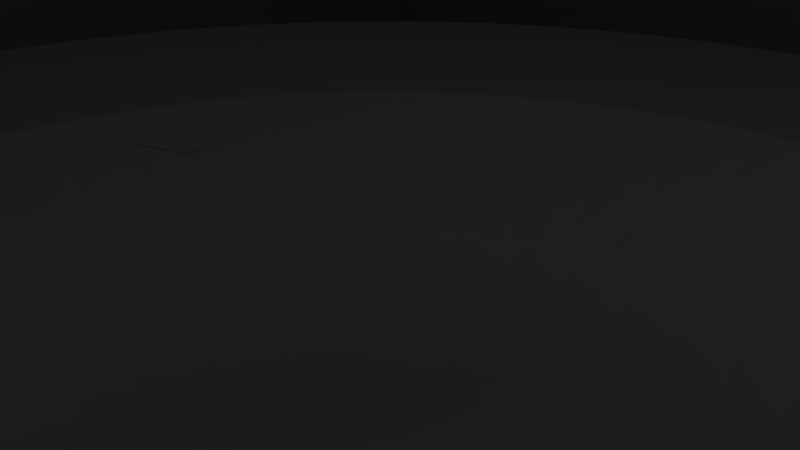 # Source: blend.blend  (saved by Blender 2.79.0; exported with 4.5.12 LTS)
import bpy
from mathutils import Matrix  # noqa: F401  (used for matrix-valued properties, if any)

bpy.ops.wm.read_factory_settings(use_empty=True)
scene = bpy.context.scene
scene.name = 'Scene'

# ---- collections
col_collection_1 = bpy.data.collections.new('Collection 1'); scene.collection.children.link(col_collection_1)

# ---- materials (node trees are filled in below, after node groups)
mat_material = bpy.data.materials.new('Material')
mat_material.alpha_threshold = 0.0
mat_material.use_transparent_shadow = False
mat_material.roughness = 0.5
mat_material.line_color = (0.0, 0.0, 0.0, 1.0)

# ---- material node trees

# ---- world
world_world = bpy.data.worlds.new('World'); scene.world = world_world
world_world.color = (0.05088, 0.05088, 0.05088)
world_world.use_sun_shadow = False
world_world.sun_shadow_jitter_overblur = 0.0
world_world.cycles.sampling_method = 'MANUAL'

# ---- cameras
cam_camera = bpy.data.cameras.new('Camera')
cam_camera.clip_end = 100.0
cam_camera.lens = 35.0
cam_camera.sensor_width = 32.0
cam_camera.sensor_height = 18.0
cam_camera.ortho_scale = 7.314
cam_camera.dof.focus_distance = 0.0
cam_camera.dof.aperture_fstop = 128.0

# ---- lights
light_lamp = bpy.data.lights.new('Lamp', 'POINT')
light_lamp.transmission_factor = 0.0
light_lamp.cutoff_distance = 30.0
light_lamp.energy = 100.0
light_lamp.shadow_buffer_clip_start = 1.001
light_lamp.shadow_soft_size = 0.1
light_lamp.shadow_maximum_resolution = 0.006
light_lamp.use_absolute_resolution = True

# ---- meshes
me_torus = bpy.data.meshes.new('Torus')
me_torus.from_pydata([(28.5, 0.0, 0.0), (27.36, 0.0, 4.245), (24.26, 0.0, 7.357), (20.01, 0.0, 8.5), (15.76, 0.0, 7.366), (12.64, 0.0, 4.255), (11.5, 0.0, 9.185e-16), (12.64, 0.0, -4.255), (15.76, 0.0, -7.366), (20.01, 0.0, -8.5), (24.26, 0.0, -7.357), (27.36, 0.0, -4.245), (28.26, 3.72, 0.0), (27.13, 3.572, 4.245), (24.05, 3.166, 7.357), (19.84, 2.612, 8.5), (15.62, 2.057, 7.366), (12.53, 1.65, 4.255), (11.4, 1.501, 9.185e-16), (12.53, 1.65, -4.255), (15.62, 2.057, -7.366), (19.84, 2.612, -8.5), (24.05, 3.166, -7.357), (27.13, 3.572, -4.245), (27.53, 7.376, 0.0), (26.43, 7.082, 4.245), (23.43, 6.278, 7.357), (19.33, 5.179, 8.5), (15.22, 4.079, 7.366), (12.21, 3.272, 4.255), (11.11, 2.976, 9.185e-16), (12.21, 3.272, -4.255), (15.22, 4.079, -7.366), (19.33, 5.179, -8.5), (23.43, 6.278, -7.357), (26.43, 7.082, -4.245), (26.33, 10.91, 0.0), (25.28, 10.47, 4.245), (22.41, 9.283, 7.357), (18.49, 7.658, 8.5), (14.56, 6.03, 7.366), (11.68, 4.838, 4.255), (10.62, 4.401, 9.185e-16), (11.68, 4.838, -4.255), (14.56, 6.03, -7.366), (18.49, 7.658, -8.5), (22.41, 9.283, -7.357), (25.28, 10.47, -4.245), (24.68, 14.25, 0.0), (23.7, 13.68, 4.245), (21.01, 12.13, 7.357), (17.33, 10.01, 8.5), (13.65, 7.879, 7.366), (10.95, 6.321, 4.255), (9.959, 5.75, 9.185e-16), (10.95, 6.321, -4.255), (13.65, 7.879, -7.366), (17.33, 10.01, -8.5), (21.01, 12.13, -7.357), (23.7, 13.68, -4.245), (22.61, 17.35, 0.0), (21.71, 16.66, 4.245), (19.25, 14.77, 7.357), (15.88, 12.18, 8.5), (12.5, 9.593, 7.366), (10.03, 7.696, 4.255), (9.124, 7.001, 9.185e-16), (10.03, 7.696, -4.255), (12.5, 9.593, -7.366), (15.88, 12.18, -8.5), (19.25, 14.77, -7.357), (21.71, 16.66, -4.245), (20.15, 20.15, 0.0), (19.35, 19.35, 4.245), (17.15, 17.15, 7.357), (14.15, 14.15, 8.5), (11.14, 11.14, 7.366), (8.939, 8.939, 4.255), (8.132, 8.132, 9.185e-16), (8.939, 8.939, -4.255), (11.14, 11.14, -7.366), (14.15, 14.15, -8.5), (17.15, 17.15, -7.357), (19.35, 19.35, -4.245), (17.35, 22.61, 0.0), (16.66, 21.71, 4.245), (14.77, 19.25, 7.357), (12.18, 15.88, 8.5), (9.593, 12.5, 7.366), (7.696, 10.03, 4.255), (7.001, 9.124, 9.185e-16), (7.696, 10.03, -4.255), (9.593, 12.5, -7.366), (12.18, 15.88, -8.5), (14.77, 19.25, -7.357), (16.66, 21.71, -4.245), (14.25, 24.68, 0.0), (13.68, 23.7, 4.245), (12.13, 21.01, 7.357), (10.01, 17.33, 8.5), (7.879, 13.65, 7.366), (6.321, 10.95, 4.255), (5.75, 9.959, 9.185e-16), (6.321, 10.95, -4.255), (7.879, 13.65, -7.366), (10.01, 17.33, -8.5), (12.13, 21.01, -7.357), (13.68, 23.7, -4.245), (10.91, 26.33, 0.0), (10.47, 25.28, 4.245), (9.283, 22.41, 7.357), (7.658, 18.49, 8.5), (6.03, 14.56, 7.366), (4.838, 11.68, 4.255), (4.401, 10.62, 9.185e-16), (4.838, 11.68, -4.255), (6.03, 14.56, -7.366), (7.658, 18.49, -8.5), (9.283, 22.41, -7.357), (10.47, 25.28, -4.245), (7.376, 27.53, 0.0), (7.082, 26.43, 4.245), (6.278, 23.43, 7.357), (5.179, 19.33, 8.5), (4.079, 15.22, 7.366), (3.272, 12.21, 4.255), (2.976, 11.11, 9.185e-16), (3.272, 12.21, -4.255), (4.079, 15.22, -7.366), (5.179, 19.33, -8.5), (6.278, 23.43, -7.357), (7.082, 26.43, -4.245), (3.72, 28.26, 0.0), (3.572, 27.13, 4.245), (3.166, 24.05, 7.357), (2.612, 19.84, 8.5), (2.057, 15.62, 7.366), (1.65, 12.53, 4.255), (1.501, 11.4, 9.185e-16), (1.65, 12.53, -4.255), (2.057, 15.62, -7.366), (2.612, 19.84, -8.5), (3.166, 24.05, -7.357), (3.572, 27.13, -4.245), (2.076e-06, 28.5, 0.0), (2e-06, 27.36, 4.245), (1.793e-06, 24.26, 7.357), (1.51e-06, 20.01, 8.5), (1.227e-06, 15.76, 7.366), (1.02e-06, 12.64, 4.255), (9.437e-07, 11.5, 9.185e-16), (1.02e-06, 12.64, -4.255), (1.227e-06, 15.76, -7.366), (1.51e-06, 20.01, -8.5), (1.793e-06, 24.26, -7.357), (2e-06, 27.36, -4.245), (-3.72, 28.26, 0.0), (-3.572, 27.13, 4.245), (-3.166, 24.05, 7.357), (-2.612, 19.84, 8.5), (-2.057, 15.62, 7.366), (-1.65, 12.53, 4.255), (-1.501, 11.4, 9.185e-16), (-1.65, 12.53, -4.255), (-2.057, 15.62, -7.366), (-2.612, 19.84, -8.5), (-3.166, 24.05, -7.357), (-3.572, 27.13, -4.245), (-7.376, 27.53, 0.0), (-7.082, 26.43, 4.245), (-6.278, 23.43, 7.357), (-5.179, 19.33, 8.5), (-4.079, 15.22, 7.366), (-3.272, 12.21, 4.255), (-2.976, 11.11, 9.185e-16), (-3.272, 12.21, -4.255), (-4.079, 15.22, -7.366), (-5.179, 19.33, -8.5), (-6.278, 23.43, -7.357), (-7.082, 26.43, -4.245), (-10.91, 26.33, 0.0), (-10.47, 25.28, 4.245), (-9.283, 22.41, 7.357), (-7.658, 18.49, 8.5), (-6.03, 14.56, 7.366), (-4.838, 11.68, 4.255), (-4.401, 10.62, 9.185e-16), (-4.838, 11.68, -4.255), (-6.03, 14.56, -7.366), (-7.658, 18.49, -8.5), (-9.283, 22.41, -7.357), (-10.47, 25.28, -4.245), (-14.25, 24.68, 0.0), (-13.68, 23.7, 4.245), (-12.13, 21.01, 7.357), (-10.01, 17.33, 8.5), (-7.879, 13.65, 7.366), (-6.321, 10.95, 4.255), (-5.75, 9.959, 9.185e-16), (-6.321, 10.95, -4.255), (-7.879, 13.65, -7.366), (-10.01, 17.33, -8.5), (-12.13, 21.01, -7.357), (-13.68, 23.7, -4.245), (-17.35, 22.61, 0.0), (-16.66, 21.71, 4.245), (-14.77, 19.25, 7.357), (-12.18, 15.88, 8.5), (-9.593, 12.5, 7.366), (-7.696, 10.03, 4.255), (-7.001, 9.124, 9.185e-16), (-7.696, 10.03, -4.255), (-9.593, 12.5, -7.366), (-12.18, 15.88, -8.5), (-14.77, 19.25, -7.357), (-16.66, 21.71, -4.245), (-20.15, 20.15, 0.0), (-19.35, 19.35, 4.245), (-17.15, 17.15, 7.357), (-14.15, 14.15, 8.5), (-11.14, 11.14, 7.366), (-8.939, 8.939, 4.255), (-8.132, 8.132, 9.185e-16), (-8.939, 8.939, -4.255), (-11.14, 11.14, -7.366), (-14.15, 14.15, -8.5), (-17.15, 17.15, -7.357), (-19.35, 19.35, -4.245), (-22.61, 17.35, 0.0), (-21.71, 16.66, 4.245), (-19.25, 14.77, 7.357), (-15.88, 12.18, 8.5), (-12.5, 9.593, 7.366), (-10.03, 7.696, 4.255), (-9.124, 7.001, 9.185e-16), (-10.03, 7.696, -4.255), (-12.5, 9.593, -7.366), (-15.88, 12.18, -8.5), (-19.25, 14.77, -7.357), (-21.71, 16.66, -4.245), (-24.68, 14.25, 0.0), (-23.7, 13.68, 4.245), (-21.01, 12.13, 7.357), (-17.33, 10.01, 8.5), (-13.65, 7.879, 7.366), (-10.95, 6.321, 4.255), (-9.959, 5.75, 9.185e-16), (-10.95, 6.321, -4.255), (-13.65, 7.879, -7.366), (-17.33, 10.01, -8.5), (-21.01, 12.13, -7.357), (-23.7, 13.68, -4.245), (-26.33, 10.91, 0.0), (-25.28, 10.47, 4.245), (-22.41, 9.283, 7.357), (-18.49, 7.658, 8.5), (-14.56, 6.03, 7.366), (-11.68, 4.838, 4.255), (-10.62, 4.401, 9.185e-16), (-11.68, 4.838, -4.255), (-14.56, 6.03, -7.366), (-18.49, 7.658, -8.5), (-22.41, 9.283, -7.357), (-25.28, 10.47, -4.245), (-27.53, 7.376, 0.0), (-26.43, 7.082, 4.245), (-23.43, 6.278, 7.357), (-19.33, 5.179, 8.5), (-15.22, 4.079, 7.366), (-12.21, 3.272, 4.255), (-11.11, 2.976, 9.185e-16), (-12.21, 3.272, -4.255), (-15.22, 4.079, -7.366), (-19.33, 5.179, -8.5), (-23.43, 6.278, -7.357), (-26.43, 7.082, -4.245), (-28.26, 3.72, 0.0), (-27.13, 3.572, 4.245), (-24.05, 3.166, 7.357), (-19.84, 2.612, 8.5), (-15.62, 2.057, 7.366), (-12.53, 1.65, 4.255), (-11.4, 1.501, 9.185e-16), (-12.53, 1.65, -4.255), (-15.62, 2.057, -7.366), (-19.84, 2.612, -8.5), (-24.05, 3.166, -7.357), (-27.13, 3.572, -4.245), (-28.5, 2.404e-06, 0.0), (-27.36, 2.316e-06, 4.245), (-24.26, 2.076e-06, 7.357), (-20.01, 1.748e-06, 8.5), (-15.76, 1.421e-06, 7.366), (-12.64, 1.181e-06, 4.255), (-11.5, 1.093e-06, 9.185e-16), (-12.64, 1.181e-06, -4.255), (-15.76, 1.421e-06, -7.366), (-20.01, 1.748e-06, -8.5), (-24.26, 2.076e-06, -7.357), (-27.36, 2.316e-06, -4.245), (-28.26, -3.72, 0.0), (-27.13, -3.572, 4.245), (-24.05, -3.166, 7.357), (-19.84, -2.612, 8.5), (-15.62, -2.057, 7.366), (-12.53, -1.65, 4.255), (-11.4, -1.501, 9.185e-16), (-12.53, -1.65, -4.255), (-15.62, -2.057, -7.366), (-19.84, -2.612, -8.5), (-24.05, -3.166, -7.357), (-27.13, -3.572, -4.245), (-27.53, -7.376, 0.0), (-26.43, -7.082, 4.245), (-23.43, -6.278, 7.357), (-19.33, -5.179, 8.5), (-15.22, -4.079, 7.366), (-12.21, -3.272, 4.255), (-11.11, -2.976, 9.185e-16), (-12.21, -3.272, -4.255), (-15.22, -4.079, -7.366), (-19.33, -5.179, -8.5), (-23.43, -6.278, -7.357), (-26.43, -7.082, -4.245), (-26.33, -10.91, 0.0), (-25.28, -10.47, 4.245), (-22.41, -9.283, 7.357), (-18.49, -7.658, 8.5), (-14.56, -6.03, 7.366), (-11.68, -4.838, 4.255), (-10.62, -4.401, 9.185e-16), (-11.68, -4.838, -4.255), (-14.56, -6.03, -7.366), (-18.49, -7.658, -8.5), (-22.41, -9.283, -7.357), (-25.28, -10.47, -4.245), (-24.68, -14.25, 0.0), (-23.7, -13.68, 4.245), (-21.01, -12.13, 7.357), (-17.33, -10.01, 8.5), (-13.65, -7.879, 7.366), (-10.95, -6.321, 4.255), (-9.959, -5.75, 9.185e-16), (-10.95, -6.321, -4.255), (-13.65, -7.879, -7.366), (-17.33, -10.01, -8.5), (-21.01, -12.13, -7.357), (-23.7, -13.68, -4.245), (-22.61, -17.35, 0.0), (-21.71, -16.66, 4.245), (-19.25, -14.77, 7.357), (-15.88, -12.18, 8.5), (-12.5, -9.593, 7.366), (-10.03, -7.696, 4.255), (-9.124, -7.001, 9.185e-16), (-10.03, -7.696, -4.255), (-12.5, -9.593, -7.366), (-15.88, -12.18, -8.5), (-19.25, -14.77, -7.357), (-21.71, -16.66, -4.245), (-20.15, -20.15, 0.0), (-19.35, -19.35, 4.245), (-17.15, -17.15, 7.357), (-14.15, -14.15, 8.5), (-11.14, -11.14, 7.366), (-8.939, -8.939, 4.255), (-8.132, -8.132, 9.185e-16), (-8.939, -8.939, -4.255), (-11.14, -11.14, -7.366), (-14.15, -14.15, -8.5), (-17.15, -17.15, -7.357), (-19.35, -19.35, -4.245), (-17.35, -22.61, 0.0), (-16.66, -21.71, 4.245), (-14.77, -19.25, 7.357), (-12.18, -15.88, 8.5), (-9.593, -12.5, 7.366), (-7.696, -10.03, 4.255), (-7.001, -9.124, 9.185e-16), (-7.696, -10.03, -4.255), (-9.593, -12.5, -7.366), (-12.18, -15.88, -8.5), (-14.77, -19.25, -7.357), (-16.66, -21.71, -4.245), (-14.25, -24.68, 0.0), (-13.68, -23.7, 4.245), (-12.13, -21.01, 7.357), (-10.01, -17.33, 8.5), (-7.879, -13.65, 7.366), (-6.321, -10.95, 4.255), (-5.75, -9.959, 9.185e-16), (-6.321, -10.95, -4.255), (-7.879, -13.65, -7.366), (-10.01, -17.33, -8.5), (-12.13, -21.01, -7.357), (-13.68, -23.7, -4.245), (-10.91, -26.33, 0.0), (-10.47, -25.28, 4.245), (-9.283, -22.41, 7.357), (-7.658, -18.49, 8.5), (-6.03, -14.56, 7.366), (-4.838, -11.68, 4.255), (-4.401, -10.62, 9.185e-16), (-4.838, -11.68, -4.255), (-6.03, -14.56, -7.366), (-7.658, -18.49, -8.5), (-9.283, -22.41, -7.357), (-10.47, -25.28, -4.245), (-7.376, -27.53, 0.0), (-7.082, -26.43, 4.245), (-6.278, -23.43, 7.357), (-5.179, -19.33, 8.5), (-4.079, -15.22, 7.366), (-3.272, -12.21, 4.255), (-2.976, -11.11, 9.185e-16), (-3.272, -12.21, -4.255), (-4.079, -15.22, -7.366), (-5.179, -19.33, -8.5), (-6.278, -23.43, -7.357), (-7.082, -26.43, -4.245), (-3.72, -28.26, 0.0), (-3.572, -27.13, 4.245), (-3.166, -24.05, 7.357), (-2.612, -19.84, 8.5), (-2.057, -15.62, 7.366), (-1.65, -12.53, 4.255), (-1.501, -11.4, 9.185e-16), (-1.65, -12.53, -4.255), (-2.057, -15.62, -7.366), (-2.612, -19.84, -8.5), (-3.166, -24.05, -7.357), (-3.572, -27.13, -4.245), (2.076e-06, -28.5, 0.0), (2e-06, -27.36, 4.245), (1.793e-06, -24.26, 7.357), (1.51e-06, -20.01, 8.5), (1.227e-06, -15.76, 7.366), (1.02e-06, -12.64, 4.255), (9.437e-07, -11.5, 9.185e-16), (1.02e-06, -12.64, -4.255), (1.227e-06, -15.76, -7.366), (1.51e-06, -20.01, -8.5), (1.793e-06, -24.26, -7.357), (2e-06, -27.36, -4.245), (3.72, -28.26, 0.0), (3.572, -27.13, 4.245), (3.166, -24.05, 7.357), (2.612, -19.84, 8.5), (2.057, -15.62, 7.366), (1.65, -12.53, 4.255), (1.501, -11.4, 9.185e-16), (1.65, -12.53, -4.255), (2.057, -15.62, -7.366), (2.612, -19.84, -8.5), (3.166, -24.05, -7.357), (3.572, -27.13, -4.245), (7.376, -27.53, 0.0), (7.082, -26.43, 4.245), (6.278, -23.43, 7.357), (5.179, -19.33, 8.5), (4.079, -15.22, 7.366), (3.272, -12.21, 4.255), (2.976, -11.11, 9.185e-16), (3.272, -12.21, -4.255), (4.079, -15.22, -7.366), (5.179, -19.33, -8.5), (6.278, -23.43, -7.357), (7.082, -26.43, -4.245), (10.91, -26.33, 0.0), (10.47, -25.28, 4.245), (9.283, -22.41, 7.357), (7.658, -18.49, 8.5), (6.03, -14.56, 7.366), (4.838, -11.68, 4.255), (4.401, -10.62, 9.185e-16), (4.838, -11.68, -4.255), (6.03, -14.56, -7.366), (7.658, -18.49, -8.5), (9.283, -22.41, -7.357), (10.47, -25.28, -4.245), (14.25, -24.68, 0.0), (13.68, -23.7, 4.245), (12.13, -21.01, 7.357), (10.01, -17.33, 8.5), (7.879, -13.65, 7.366), (6.321, -10.95, 4.255), (5.75, -9.959, 9.185e-16), (6.321, -10.95, -4.255), (7.879, -13.65, -7.366), (10.01, -17.33, -8.5), (12.13, -21.01, -7.357), (13.68, -23.7, -4.245), (17.35, -22.61, 0.0), (16.66, -21.71, 4.245), (14.77, -19.25, 7.357), (12.18, -15.88, 8.5), (9.593, -12.5, 7.366), (7.696, -10.03, 4.255), (7.001, -9.124, 9.185e-16), (7.696, -10.03, -4.255), (9.593, -12.5, -7.366), (12.18, -15.88, -8.5), (14.77, -19.25, -7.357), (16.66, -21.71, -4.245), (20.15, -20.15, 0.0), (19.35, -19.35, 4.245), (17.15, -17.15, 7.357), (14.15, -14.15, 8.5), (11.14, -11.14, 7.366), (8.939, -8.939, 4.255), (8.132, -8.132, 9.185e-16), (8.939, -8.939, -4.255), (11.14, -11.14, -7.366), (14.15, -14.15, -8.5), (17.15, -17.15, -7.357), (19.35, -19.35, -4.245), (22.61, -17.35, 0.0), (21.71, -16.66, 4.245), (19.25, -14.77, 7.357), (15.88, -12.18, 8.5), (12.5, -9.593, 7.366), (10.03, -7.696, 4.255), (9.124, -7.001, 9.185e-16), (10.03, -7.696, -4.255), (12.5, -9.593, -7.366), (15.88, -12.18, -8.5), (19.25, -14.77, -7.357), (21.71, -16.66, -4.245), (24.68, -14.25, 0.0), (23.7, -13.68, 4.245), (21.01, -12.13, 7.357), (17.33, -10.01, 8.5), (13.65, -7.879, 7.366), (10.95, -6.321, 4.255), (9.959, -5.75, 9.185e-16), (10.95, -6.321, -4.255), (13.65, -7.879, -7.366), (17.33, -10.01, -8.5), (21.01, -12.13, -7.357), (23.7, -13.68, -4.245), (26.33, -10.91, 0.0), (25.28, -10.47, 4.245), (22.41, -9.283, 7.357), (18.49, -7.658, 8.5), (14.56, -6.03, 7.366), (11.68, -4.838, 4.255), (10.62, -4.401, 9.185e-16), (11.68, -4.838, -4.255), (14.56, -6.03, -7.366), (18.49, -7.658, -8.5), (22.41, -9.283, -7.357), (25.28, -10.47, -4.245), (27.53, -7.376, 0.0), (26.43, -7.082, 4.245), (23.43, -6.278, 7.357), (19.33, -5.179, 8.5), (15.22, -4.079, 7.366), (12.21, -3.272, 4.255), (11.11, -2.976, 9.185e-16), (12.21, -3.272, -4.255), (15.22, -4.079, -7.366), (19.33, -5.179, -8.5), (23.43, -6.278, -7.357), (26.43, -7.082, -4.245), (28.26, -3.72, 0.0), (27.13, -3.572, 4.245), (24.05, -3.166, 7.357), (19.84, -2.612, 8.5), (15.62, -2.057, 7.366), (12.53, -1.65, 4.255), (11.4, -1.501, 9.185e-16), (12.53, -1.65, -4.255), (15.62, -2.057, -7.366), (19.84, -2.612, -8.5), (24.05, -3.166, -7.357), (27.13, -3.572, -4.245)], [], [(0, 12, 13, 1), (1, 13, 14, 2), (2, 14, 15, 3), (3, 15, 16, 4), (4, 16, 17, 5), (5, 17, 18, 6), (6, 18, 19, 7), (7, 19, 20, 8), (8, 20, 21, 9), (9, 21, 22, 10), (10, 22, 23, 11), (11, 23, 12, 0), (12, 24, 25, 13), (13, 25, 26, 14), (14, 26, 27, 15), (15, 27, 28, 16), (16, 28, 29, 17), (17, 29, 30, 18), (18, 30, 31, 19), (19, 31, 32, 20), (20, 32, 33, 21), (21, 33, 34, 22), (22, 34, 35, 23), (23, 35, 24, 12), (24, 36, 37, 25), (25, 37, 38, 26), (26, 38, 39, 27), (27, 39, 40, 28), (28, 40, 41, 29), (29, 41, 42, 30), (30, 42, 43, 31), (31, 43, 44, 32), (32, 44, 45, 33), (33, 45, 46, 34), (34, 46, 47, 35), (35, 47, 36, 24), (36, 48, 49, 37), (37, 49, 50, 38), (38, 50, 51, 39), (39, 51, 52, 40), (40, 52, 53, 41), (41, 53, 54, 42), (42, 54, 55, 43), (43, 55, 56, 44), (44, 56, 57, 45), (45, 57, 58, 46), (46, 58, 59, 47), (47, 59, 48, 36), (48, 60, 61, 49), (49, 61, 62, 50), (50, 62, 63, 51), (51, 63, 64, 52), (52, 64, 65, 53), (53, 65, 66, 54), (54, 66, 67, 55), (55, 67, 68, 56), (56, 68, 69, 57), (57, 69, 70, 58), (58, 70, 71, 59), (59, 71, 60, 48), (60, 72, 73, 61), (61, 73, 74, 62), (62, 74, 75, 63), (63, 75, 76, 64), (64, 76, 77, 65), (65, 77, 78, 66), (66, 78, 79, 67), (67, 79, 80, 68), (68, 80, 81, 69), (69, 81, 82, 70), (70, 82, 83, 71), (71, 83, 72, 60), (72, 84, 85, 73), (73, 85, 86, 74), (74, 86, 87, 75), (75, 87, 88, 76), (76, 88, 89, 77), (77, 89, 90, 78), (78, 90, 91, 79), (79, 91, 92, 80), (80, 92, 93, 81), (81, 93, 94, 82), (82, 94, 95, 83), (83, 95, 84, 72), (84, 96, 97, 85), (85, 97, 98, 86), (86, 98, 99, 87), (87, 99, 100, 88), (88, 100, 101, 89), (89, 101, 102, 90), (90, 102, 103, 91), (91, 103, 104, 92), (92, 104, 105, 93), (93, 105, 106, 94), (94, 106, 107, 95), (95, 107, 96, 84), (96, 108, 109, 97), (97, 109, 110, 98), (98, 110, 111, 99), (99, 111, 112, 100), (100, 112, 113, 101), (101, 113, 114, 102), (102, 114, 115, 103), (103, 115, 116, 104), (104, 116, 117, 105), (105, 117, 118, 106), (106, 118, 119, 107), (107, 119, 108, 96), (108, 120, 121, 109), (109, 121, 122, 110), (110, 122, 123, 111), (111, 123, 124, 112), (112, 124, 125, 113), (113, 125, 126, 114), (114, 126, 127, 115), (115, 127, 128, 116), (116, 128, 129, 117), (117, 129, 130, 118), (118, 130, 131, 119), (119, 131, 120, 108), (120, 132, 133, 121), (121, 133, 134, 122), (122, 134, 135, 123), (123, 135, 136, 124), (124, 136, 137, 125), (125, 137, 138, 126), (126, 138, 139, 127), (127, 139, 140, 128), (128, 140, 141, 129), (129, 141, 142, 130), (130, 142, 143, 131), (131, 143, 132, 120), (132, 144, 145, 133), (133, 145, 146, 134), (134, 146, 147, 135), (135, 147, 148, 136), (136, 148, 149, 137), (137, 149, 150, 138), (138, 150, 151, 139), (139, 151, 152, 140), (140, 152, 153, 141), (141, 153, 154, 142), (142, 154, 155, 143), (143, 155, 144, 132), (144, 156, 157, 145), (145, 157, 158, 146), (146, 158, 159, 147), (147, 159, 160, 148), (148, 160, 161, 149), (149, 161, 162, 150), (150, 162, 163, 151), (151, 163, 164, 152), (152, 164, 165, 153), (153, 165, 166, 154), (154, 166, 167, 155), (155, 167, 156, 144), (156, 168, 169, 157), (157, 169, 170, 158), (158, 170, 171, 159), (159, 171, 172, 160), (160, 172, 173, 161), (161, 173, 174, 162), (162, 174, 175, 163), (163, 175, 176, 164), (164, 176, 177, 165), (165, 177, 178, 166), (166, 178, 179, 167), (167, 179, 168, 156), (168, 180, 181, 169), (169, 181, 182, 170), (170, 182, 183, 171), (171, 183, 184, 172), (172, 184, 185, 173), (173, 185, 186, 174), (174, 186, 187, 175), (175, 187, 188, 176), (176, 188, 189, 177), (177, 189, 190, 178), (178, 190, 191, 179), (179, 191, 180, 168), (180, 192, 193, 181), (181, 193, 194, 182), (182, 194, 195, 183), (183, 195, 196, 184), (184, 196, 197, 185), (185, 197, 198, 186), (186, 198, 199, 187), (187, 199, 200, 188), (188, 200, 201, 189), (189, 201, 202, 190), (190, 202, 203, 191), (191, 203, 192, 180), (192, 204, 205, 193), (193, 205, 206, 194), (194, 206, 207, 195), (195, 207, 208, 196), (196, 208, 209, 197), (197, 209, 210, 198), (198, 210, 211, 199), (199, 211, 212, 200), (200, 212, 213, 201), (201, 213, 214, 202), (202, 214, 215, 203), (203, 215, 204, 192), (204, 216, 217, 205), (205, 217, 218, 206), (206, 218, 219, 207), (207, 219, 220, 208), (208, 220, 221, 209), (209, 221, 222, 210), (210, 222, 223, 211), (211, 223, 224, 212), (212, 224, 225, 213), (213, 225, 226, 214), (214, 226, 227, 215), (215, 227, 216, 204), (216, 228, 229, 217), (217, 229, 230, 218), (218, 230, 231, 219), (219, 231, 232, 220), (220, 232, 233, 221), (221, 233, 234, 222), (222, 234, 235, 223), (223, 235, 236, 224), (224, 236, 237, 225), (225, 237, 238, 226), (226, 238, 239, 227), (227, 239, 228, 216), (228, 240, 241, 229), (229, 241, 242, 230), (230, 242, 243, 231), (231, 243, 244, 232), (232, 244, 245, 233), (233, 245, 246, 234), (234, 246, 247, 235), (235, 247, 248, 236), (236, 248, 249, 237), (237, 249, 250, 238), (238, 250, 251, 239), (239, 251, 240, 228), (240, 252, 253, 241), (241, 253, 254, 242), (242, 254, 255, 243), (243, 255, 256, 244), (244, 256, 257, 245), (245, 257, 258, 246), (246, 258, 259, 247), (247, 259, 260, 248), (248, 260, 261, 249), (249, 261, 262, 250), (250, 262, 263, 251), (251, 263, 252, 240), (252, 264, 265, 253), (253, 265, 266, 254), (254, 266, 267, 255), (255, 267, 268, 256), (256, 268, 269, 257), (257, 269, 270, 258), (258, 270, 271, 259), (259, 271, 272, 260), (260, 272, 273, 261), (261, 273, 274, 262), (262, 274, 275, 263), (263, 275, 264, 252), (264, 276, 277, 265), (265, 277, 278, 266), (266, 278, 279, 267), (267, 279, 280, 268), (268, 280, 281, 269), (269, 281, 282, 270), (270, 282, 283, 271), (271, 283, 284, 272), (272, 284, 285, 273), (273, 285, 286, 274), (274, 286, 287, 275), (275, 287, 276, 264), (276, 288, 289, 277), (277, 289, 290, 278), (278, 290, 291, 279), (279, 291, 292, 280), (280, 292, 293, 281), (281, 293, 294, 282), (282, 294, 295, 283), (283, 295, 296, 284), (284, 296, 297, 285), (285, 297, 298, 286), (286, 298, 299, 287), (287, 299, 288, 276), (288, 300, 301, 289), (289, 301, 302, 290), (290, 302, 303, 291), (291, 303, 304, 292), (292, 304, 305, 293), (293, 305, 306, 294), (294, 306, 307, 295), (295, 307, 308, 296), (296, 308, 309, 297), (297, 309, 310, 298), (298, 310, 311, 299), (299, 311, 300, 288), (300, 312, 313, 301), (301, 313, 314, 302), (302, 314, 315, 303), (303, 315, 316, 304), (304, 316, 317, 305), (305, 317, 318, 306), (306, 318, 319, 307), (307, 319, 320, 308), (308, 320, 321, 309), (309, 321, 322, 310), (310, 322, 323, 311), (311, 323, 312, 300), (312, 324, 325, 313), (313, 325, 326, 314), (314, 326, 327, 315), (315, 327, 328, 316), (316, 328, 329, 317), (317, 329, 330, 318), (318, 330, 331, 319), (319, 331, 332, 320), (320, 332, 333, 321), (321, 333, 334, 322), (322, 334, 335, 323), (323, 335, 324, 312), (324, 336, 337, 325), (325, 337, 338, 326), (326, 338, 339, 327), (327, 339, 340, 328), (328, 340, 341, 329), (329, 341, 342, 330), (330, 342, 343, 331), (331, 343, 344, 332), (332, 344, 345, 333), (333, 345, 346, 334), (334, 346, 347, 335), (335, 347, 336, 324), (336, 348, 349, 337), (337, 349, 350, 338), (338, 350, 351, 339), (339, 351, 352, 340), (340, 352, 353, 341), (341, 353, 354, 342), (342, 354, 355, 343), (343, 355, 356, 344), (344, 356, 357, 345), (345, 357, 358, 346), (346, 358, 359, 347), (347, 359, 348, 336), (348, 360, 361, 349), (349, 361, 362, 350), (350, 362, 363, 351), (351, 363, 364, 352), (352, 364, 365, 353), (353, 365, 366, 354), (354, 366, 367, 355), (355, 367, 368, 356), (356, 368, 369, 357), (357, 369, 370, 358), (358, 370, 371, 359), (359, 371, 360, 348), (360, 372, 373, 361), (361, 373, 374, 362), (362, 374, 375, 363), (363, 375, 376, 364), (364, 376, 377, 365), (365, 377, 378, 366), (366, 378, 379, 367), (367, 379, 380, 368), (368, 380, 381, 369), (369, 381, 382, 370), (370, 382, 383, 371), (371, 383, 372, 360), (372, 384, 385, 373), (373, 385, 386, 374), (374, 386, 387, 375), (375, 387, 388, 376), (376, 388, 389, 377), (377, 389, 390, 378), (378, 390, 391, 379), (379, 391, 392, 380), (380, 392, 393, 381), (381, 393, 394, 382), (382, 394, 395, 383), (383, 395, 384, 372), (384, 396, 397, 385), (385, 397, 398, 386), (386, 398, 399, 387), (387, 399, 400, 388), (388, 400, 401, 389), (389, 401, 402, 390), (390, 402, 403, 391), (391, 403, 404, 392), (392, 404, 405, 393), (393, 405, 406, 394), (394, 406, 407, 395), (395, 407, 396, 384), (396, 408, 409, 397), (397, 409, 410, 398), (398, 410, 411, 399), (399, 411, 412, 400), (400, 412, 413, 401), (401, 413, 414, 402), (402, 414, 415, 403), (403, 415, 416, 404), (404, 416, 417, 405), (405, 417, 418, 406), (406, 418, 419, 407), (407, 419, 408, 396), (408, 420, 421, 409), (409, 421, 422, 410), (410, 422, 423, 411), (411, 423, 424, 412), (412, 424, 425, 413), (413, 425, 426, 414), (414, 426, 427, 415), (415, 427, 428, 416), (416, 428, 429, 417), (417, 429, 430, 418), (418, 430, 431, 419), (419, 431, 420, 408), (420, 432, 433, 421), (421, 433, 434, 422), (422, 434, 435, 423), (423, 435, 436, 424), (424, 436, 437, 425), (425, 437, 438, 426), (426, 438, 439, 427), (427, 439, 440, 428), (428, 440, 441, 429), (429, 441, 442, 430), (430, 442, 443, 431), (431, 443, 432, 420), (432, 444, 445, 433), (433, 445, 446, 434), (434, 446, 447, 435), (435, 447, 448, 436), (436, 448, 449, 437), (437, 449, 450, 438), (438, 450, 451, 439), (439, 451, 452, 440), (440, 452, 453, 441), (441, 453, 454, 442), (442, 454, 455, 443), (443, 455, 444, 432), (444, 456, 457, 445), (445, 457, 458, 446), (446, 458, 459, 447), (447, 459, 460, 448), (448, 460, 461, 449), (449, 461, 462, 450), (450, 462, 463, 451), (451, 463, 464, 452), (452, 464, 465, 453), (453, 465, 466, 454), (454, 466, 467, 455), (455, 467, 456, 444), (456, 468, 469, 457), (457, 469, 470, 458), (458, 470, 471, 459), (459, 471, 472, 460), (460, 472, 473, 461), (461, 473, 474, 462), (462, 474, 475, 463), (463, 475, 476, 464), (464, 476, 477, 465), (465, 477, 478, 466), (466, 478, 479, 467), (467, 479, 468, 456), (468, 480, 481, 469), (469, 481, 482, 470), (470, 482, 483, 471), (471, 483, 484, 472), (472, 484, 485, 473), (473, 485, 486, 474), (474, 486, 487, 475), (475, 487, 488, 476), (476, 488, 489, 477), (477, 489, 490, 478), (478, 490, 491, 479), (479, 491, 480, 468), (480, 492, 493, 481), (481, 493, 494, 482), (482, 494, 495, 483), (483, 495, 496, 484), (484, 496, 497, 485), (485, 497, 498, 486), (486, 498, 499, 487), (487, 499, 500, 488), (488, 500, 501, 489), (489, 501, 502, 490), (490, 502, 503, 491), (491, 503, 492, 480), (492, 504, 505, 493), (493, 505, 506, 494), (494, 506, 507, 495), (495, 507, 508, 496), (496, 508, 509, 497), (497, 509, 510, 498), (498, 510, 511, 499), (499, 511, 512, 500), (500, 512, 513, 501), (501, 513, 514, 502), (502, 514, 515, 503), (503, 515, 504, 492), (504, 516, 517, 505), (505, 517, 518, 506), (506, 518, 519, 507), (507, 519, 520, 508), (508, 520, 521, 509), (509, 521, 522, 510), (510, 522, 523, 511), (511, 523, 524, 512), (512, 524, 525, 513), (513, 525, 526, 514), (514, 526, 527, 515), (515, 527, 516, 504), (516, 528, 529, 517), (517, 529, 530, 518), (518, 530, 531, 519), (519, 531, 532, 520), (520, 532, 533, 521), (521, 533, 534, 522), (522, 534, 535, 523), (523, 535, 536, 524), (524, 536, 537, 525), (525, 537, 538, 526), (526, 538, 539, 527), (527, 539, 528, 516), (528, 540, 541, 529), (529, 541, 542, 530), (530, 542, 543, 531), (531, 543, 544, 532), (532, 544, 545, 533), (533, 545, 546, 534), (534, 546, 547, 535), (535, 547, 548, 536), (536, 548, 549, 537), (537, 549, 550, 538), (538, 550, 551, 539), (539, 551, 540, 528), (540, 552, 553, 541), (541, 553, 554, 542), (542, 554, 555, 543), (543, 555, 556, 544), (544, 556, 557, 545), (545, 557, 558, 546), (546, 558, 559, 547), (547, 559, 560, 548), (548, 560, 561, 549), (549, 561, 562, 550), (550, 562, 563, 551), (551, 563, 552, 540), (552, 564, 565, 553), (553, 565, 566, 554), (554, 566, 567, 555), (555, 567, 568, 556), (556, 568, 569, 557), (557, 569, 570, 558), (558, 570, 571, 559), (559, 571, 572, 560), (560, 572, 573, 561), (561, 573, 574, 562), (562, 574, 575, 563), (563, 575, 564, 552), (564, 0, 1, 565), (565, 1, 2, 566), (566, 2, 3, 567), (567, 3, 4, 568), (568, 4, 5, 569), (569, 5, 6, 570), (570, 6, 7, 571), (571, 7, 8, 572), (572, 8, 9, 573), (573, 9, 10, 574), (574, 10, 11, 575), (575, 11, 0, 564)])
me_torus.use_remesh_preserve_volume = False
me_torus.use_remesh_preserve_attributes = False
me_torus.use_mirror_vertex_groups = False
me_torus.update()
me_cylinder = bpy.data.meshes.new('Cylinder')
me_cylinder.from_pydata([(0.0, 11.0, -35.0), (0.0, 11.0, 35.0), (2.146, 10.79, -35.0), (2.146, 10.79, 35.0), (4.21, 10.16, -35.0), (4.21, 10.16, 35.0), (6.111, 9.146, -35.0), (6.111, 9.146, 35.0), (7.778, 7.778, -35.0), (7.778, 7.778, 35.0), (9.146, 6.111, -35.0), (9.146, 6.111, 35.0), (10.16, 4.21, -35.0), (10.16, 4.21, 35.0), (10.79, 2.146, -35.0), (10.79, 2.146, 35.0), (11.0, 8.305e-07, -35.0), (11.0, 8.305e-07, 35.0), (10.79, -2.146, -35.0), (10.79, -2.146, 35.0), (10.16, -4.21, -35.0), (10.16, -4.21, 35.0), (9.146, -6.111, -35.0), (9.146, -6.111, 35.0), (7.778, -7.778, -35.0), (7.778, -7.778, 35.0), (6.111, -9.146, -35.0), (6.111, -9.146, 35.0), (4.21, -10.16, -35.0), (4.21, -10.16, 35.0), (2.146, -10.79, -35.0), (2.146, -10.79, 35.0), (-3.584e-06, -11.0, -35.0), (-3.584e-06, -11.0, 35.0), (-2.146, -10.79, -35.0), (-2.146, -10.79, 35.0), (-4.21, -10.16, -35.0), (-4.21, -10.16, 35.0), (-6.111, -9.146, -35.0), (-6.111, -9.146, 35.0), (-7.778, -7.778, -35.0), (-7.778, -7.778, 35.0), (-9.146, -6.111, -35.0), (-9.146, -6.111, 35.0), (-10.16, -4.21, -35.0), (-10.16, -4.21, 35.0), (-10.79, -2.146, -35.0), (-10.79, -2.146, 35.0), (-11.0, 1.062e-05, -35.0), (-11.0, 1.062e-05, 35.0), (-10.79, 2.146, -35.0), (-10.79, 2.146, 35.0), (-10.16, 4.21, -35.0), (-10.16, 4.21, 35.0), (-9.146, 6.111, -35.0), (-9.146, 6.111, 35.0), (-7.778, 7.778, -35.0), (-7.778, 7.778, 35.0), (-6.111, 9.146, -35.0), (-6.111, 9.146, 35.0), (-4.21, 10.16, -35.0), (-4.21, 10.16, 35.0), (-2.146, 10.79, -35.0), (-2.146, 10.79, 35.0)], [], [(0, 1, 3, 2), (2, 3, 5, 4), (4, 5, 7, 6), (6, 7, 9, 8), (8, 9, 11, 10), (10, 11, 13, 12), (12, 13, 15, 14), (14, 15, 17, 16), (16, 17, 19, 18), (18, 19, 21, 20), (20, 21, 23, 22), (22, 23, 25, 24), (24, 25, 27, 26), (26, 27, 29, 28), (28, 29, 31, 30), (30, 31, 33, 32), (32, 33, 35, 34), (34, 35, 37, 36), (36, 37, 39, 38), (38, 39, 41, 40), (40, 41, 43, 42), (42, 43, 45, 44), (44, 45, 47, 46), (46, 47, 49, 48), (48, 49, 51, 50), (50, 51, 53, 52), (52, 53, 55, 54), (54, 55, 57, 56), (56, 57, 59, 58), (58, 59, 61, 60), (3, 1, 63, 61, 59, 57, 55, 53, 51, 49, 47, 45, 43, 41, 39, 37, 35, 33, 31, 29, 27, 25, 23, 21, 19, 17, 15, 13, 11, 9, 7, 5), (60, 61, 63, 62), (62, 63, 1, 0), (0, 2, 4, 6, 8, 10, 12, 14, 16, 18, 20, 22, 24, 26, 28, 30, 32, 34, 36, 38, 40, 42, 44, 46, 48, 50, 52, 54, 56, 58, 60, 62)])
me_cylinder.use_remesh_preserve_volume = False
me_cylinder.use_remesh_preserve_attributes = False
me_cylinder.use_mirror_vertex_groups = False
me_cylinder.update()
me_cube_001 = bpy.data.meshes.new('Cube.001')
me_cube_001.from_pydata([(0.8462, 0.0, 1.023), (0.8152, 0.0, 1.398), (0.7308, 0.0, 1.673), (0.6154, 0.0, 1.773), (0.5, 0.0, 1.673), (0.4155, 0.0, 1.398), (0.3846, 0.0, 1.023), (0.8389, 0.114, 1.023), (0.8083, 0.1098, 1.398), (0.7245, 0.09841, 1.673), (0.6101, 0.08287, 1.773), (0.4957, 0.06733, 1.673), (0.412, 0.05596, 1.398), (0.3813, 0.0518, 1.023), (0.8173, 0.226, 1.023), (0.7875, 0.2177, 1.398), (0.7059, 0.1951, 1.673), (0.5944, 0.1643, 1.773), (0.483, 0.1335, 1.673), (0.4014, 0.111, 1.398), (0.3715, 0.1027, 1.023), (0.7817, 0.3341, 1.023), (0.7532, 0.3219, 1.398), (0.6751, 0.2885, 1.673), (0.5685, 0.243, 1.773), (0.4619, 0.1974, 1.673), (0.3839, 0.1641, 1.398), (0.3553, 0.1519, 1.023), (0.7328, 0.4365, 1.023), (0.706, 0.4206, 1.398), (0.6329, 0.377, 1.673), (0.5329, 0.3175, 1.773), (0.433, 0.2579, 1.673), (0.3599, 0.2144, 1.398), (0.3331, 0.1984, 1.023), (0.6713, 0.5315, 1.023), (0.6468, 0.512, 1.398), (0.5798, 0.459, 1.673), (0.4882, 0.3865, 1.773), (0.3967, 0.314, 1.673), (0.3297, 0.261, 1.398), (0.3051, 0.2416, 1.023), (0.5983, 0.6173, 1.023), (0.5765, 0.5948, 1.398), (0.5167, 0.5331, 1.673), (0.4351, 0.449, 1.773), (0.3536, 0.3648, 1.673), (0.2938, 0.3032, 1.398), (0.272, 0.2806, 1.023), (0.5151, 0.6926, 1.023), (0.4963, 0.6673, 1.398), (0.4449, 0.5982, 1.673), (0.3746, 0.5037, 1.773), (0.3044, 0.4093, 1.673), (0.253, 0.3401, 1.398), (0.2341, 0.3148, 1.023), (0.4231, 0.7561, 1.023), (0.4076, 0.7284, 1.398), (0.3654, 0.653, 1.673), (0.3077, 0.5499, 1.773), (0.25, 0.4468, 1.673), (0.2078, 0.3713, 1.398), (0.1923, 0.3437, 1.023), (0.3238, 0.8066, 1.023), (0.312, 0.7771, 1.398), (0.2797, 0.6966, 1.673), (0.2355, 0.5866, 1.773), (0.1913, 0.4766, 1.673), (0.159, 0.3961, 1.398), (0.1472, 0.3666, 1.023), (0.219, 0.8433, 1.023), (0.211, 0.8125, 1.398), (0.1891, 0.7283, 1.673), (0.1593, 0.6133, 1.773), (0.1294, 0.4983, 1.673), (0.1075, 0.4141, 1.398), (0.09955, 0.3833, 1.023), (0.1104, 0.8655, 1.023), (0.1064, 0.8339, 1.398), (0.09538, 0.7475, 1.673), (0.08032, 0.6295, 1.773), (0.06526, 0.5115, 1.673), (0.05424, 0.4251, 1.398), (0.0502, 0.3934, 1.023), (6.388e-08, 0.873, 1.023), (6.155e-08, 0.8411, 1.398), (5.517e-08, 0.754, 1.673), (4.646e-08, 0.6349, 1.773), (3.775e-08, 0.5159, 1.673), (3.137e-08, 0.4287, 1.398), (2.904e-08, 0.3968, 1.023), (-0.1104, 0.8655, 1.023), (-0.1064, 0.8339, 1.398), (-0.09538, 0.7475, 1.673), (-0.08032, 0.6295, 1.773), (-0.06526, 0.5115, 1.673), (-0.05424, 0.4251, 1.398), (-0.0502, 0.3934, 1.023), (-0.219, 0.8433, 1.023), (-0.211, 0.8125, 1.398), (-0.1891, 0.7283, 1.673), (-0.1593, 0.6133, 1.773), (-0.1294, 0.4983, 1.673), (-0.1075, 0.4141, 1.398), (-0.09955, 0.3833, 1.023), (-0.3238, 0.8066, 1.023), (-0.312, 0.7771, 1.398), (-0.2797, 0.6966, 1.673), (-0.2355, 0.5866, 1.773), (-0.1913, 0.4766, 1.673), (-0.159, 0.3961, 1.398), (-0.1472, 0.3666, 1.023), (-0.4231, 0.7561, 1.023), (-0.4076, 0.7284, 1.398), (-0.3654, 0.653, 1.673), (-0.3077, 0.5499, 1.773), (-0.25, 0.4468, 1.673), (-0.2078, 0.3713, 1.398), (-0.1923, 0.3437, 1.023), (-0.5151, 0.6926, 1.023), (-0.4963, 0.6673, 1.398), (-0.4449, 0.5982, 1.673), (-0.3746, 0.5037, 1.773), (-0.3044, 0.4093, 1.673), (-0.253, 0.3401, 1.398), (-0.2341, 0.3148, 1.023), (-0.5983, 0.6173, 1.023), (-0.5765, 0.5948, 1.398), (-0.5167, 0.5331, 1.673), (-0.4351, 0.449, 1.773), (-0.3536, 0.3648, 1.673), (-0.2938, 0.3032, 1.398), (-0.272, 0.2806, 1.023), (-0.6713, 0.5315, 1.023), (-0.6468, 0.512, 1.398), (-0.5798, 0.459, 1.673), (-0.4882, 0.3865, 1.773), (-0.3967, 0.314, 1.673), (-0.3297, 0.261, 1.398), (-0.3051, 0.2416, 1.023), (-0.7328, 0.4365, 1.023), (-0.706, 0.4206, 1.398), (-0.6329, 0.377, 1.673), (-0.5329, 0.3175, 1.773), (-0.433, 0.2579, 1.673), (-0.3599, 0.2144, 1.398), (-0.3331, 0.1984, 1.023), (-0.7817, 0.3341, 1.023), (-0.7532, 0.3219, 1.398), (-0.6751, 0.2885, 1.673), (-0.5685, 0.243, 1.773), (-0.4619, 0.1974, 1.673), (-0.3839, 0.1641, 1.398), (-0.3553, 0.1519, 1.023), (-0.8173, 0.226, 1.023), (-0.7875, 0.2177, 1.398), (-0.7059, 0.1951, 1.673), (-0.5944, 0.1643, 1.773), (-0.483, 0.1335, 1.673), (-0.4014, 0.111, 1.398), (-0.3715, 0.1027, 1.023), (-0.8389, 0.114, 1.023), (-0.8083, 0.1098, 1.398), (-0.7245, 0.09841, 1.673), (-0.6101, 0.08287, 1.773), (-0.4957, 0.06734, 1.673), (-0.412, 0.05596, 1.398), (-0.3813, 0.0518, 1.023), (-0.8462, 7.632e-08, 1.023), (-0.8152, 7.353e-08, 1.398), (-0.7308, 6.591e-08, 1.673), (-0.6154, 5.551e-08, 1.773), (-0.5, 4.51e-08, 1.673), (-0.4155, 3.748e-08, 1.398), (-0.3846, 3.469e-08, 1.023), (-0.8389, -0.114, 1.023), (-0.8083, -0.1098, 1.398), (-0.7245, -0.09841, 1.673), (-0.6101, -0.08287, 1.773), (-0.4957, -0.06734, 1.673), (-0.412, -0.05596, 1.398), (-0.3813, -0.0518, 1.023), (-0.8173, -0.226, 1.023), (-0.7875, -0.2177, 1.398), (-0.7059, -0.1951, 1.673), (-0.5944, -0.1643, 1.773), (-0.483, -0.1335, 1.673), (-0.4014, -0.111, 1.398), (-0.3715, -0.1027, 1.023), (-0.7817, -0.3341, 1.023), (-0.7532, -0.3219, 1.398), (-0.6751, -0.2885, 1.673), (-0.5685, -0.243, 1.773), (-0.4619, -0.1974, 1.673), (-0.3839, -0.1641, 1.398), (-0.3553, -0.1519, 1.023), (-0.7328, -0.4365, 1.023), (-0.706, -0.4206, 1.398), (-0.6329, -0.377, 1.673), (-0.5329, -0.3175, 1.773), (-0.433, -0.2579, 1.673), (-0.3599, -0.2144, 1.398), (-0.3331, -0.1984, 1.023), (-0.6713, -0.5315, 1.023), (-0.6468, -0.512, 1.398), (-0.5798, -0.459, 1.673), (-0.4882, -0.3865, 1.773), (-0.3967, -0.314, 1.673), (-0.3297, -0.261, 1.398), (-0.3051, -0.2416, 1.023), (-0.5983, -0.6173, 1.023), (-0.5765, -0.5948, 1.398), (-0.5167, -0.5331, 1.673), (-0.4351, -0.449, 1.773), (-0.3536, -0.3648, 1.673), (-0.2938, -0.3032, 1.398), (-0.272, -0.2806, 1.023), (-0.5151, -0.6926, 1.023), (-0.4963, -0.6673, 1.398), (-0.4449, -0.5982, 1.673), (-0.3746, -0.5037, 1.773), (-0.3044, -0.4093, 1.673), (-0.253, -0.3401, 1.398), (-0.2341, -0.3148, 1.023), (-0.4231, -0.7561, 1.023), (-0.4076, -0.7284, 1.398), (-0.3654, -0.653, 1.673), (-0.3077, -0.5499, 1.773), (-0.25, -0.4468, 1.673), (-0.2078, -0.3713, 1.398), (-0.1923, -0.3437, 1.023), (-0.3238, -0.8066, 1.023), (-0.312, -0.7771, 1.398), (-0.2797, -0.6966, 1.673), (-0.2355, -0.5866, 1.773), (-0.1913, -0.4766, 1.673), (-0.159, -0.3961, 1.398), (-0.1472, -0.3666, 1.023), (-0.219, -0.8433, 1.023), (-0.211, -0.8125, 1.398), (-0.1891, -0.7283, 1.673), (-0.1593, -0.6133, 1.773), (-0.1294, -0.4983, 1.673), (-0.1075, -0.4141, 1.398), (-0.09955, -0.3833, 1.023), (-0.1104, -0.8655, 1.023), (-0.1064, -0.8339, 1.398), (-0.09539, -0.7475, 1.673), (-0.08032, -0.6295, 1.773), (-0.06526, -0.5115, 1.673), (-0.05424, -0.4251, 1.398), (-0.0502, -0.3934, 1.023), (6.388e-08, -0.873, 1.023), (6.155e-08, -0.8411, 1.398), (5.517e-08, -0.754, 1.673), (4.646e-08, -0.6349, 1.773), (3.775e-08, -0.5159, 1.673), (3.137e-08, -0.4287, 1.398), (2.904e-08, -0.3968, 1.023), (0.1104, -0.8655, 1.023), (0.1064, -0.8339, 1.398), (0.09538, -0.7475, 1.673), (0.08032, -0.6295, 1.773), (0.06526, -0.5115, 1.673), (0.05424, -0.4251, 1.398), (0.0502, -0.3934, 1.023), (0.219, -0.8433, 1.023), (0.211, -0.8125, 1.398), (0.1891, -0.7283, 1.673), (0.1593, -0.6133, 1.773), (0.1294, -0.4983, 1.673), (0.1075, -0.4141, 1.398), (0.09955, -0.3833, 1.023), (0.3238, -0.8066, 1.023), (0.312, -0.7771, 1.398), (0.2797, -0.6966, 1.673), (0.2355, -0.5866, 1.773), (0.1913, -0.4766, 1.673), (0.159, -0.3961, 1.398), (0.1472, -0.3666, 1.023), (0.4231, -0.7561, 1.023), (0.4076, -0.7284, 1.398), (0.3654, -0.653, 1.673), (0.3077, -0.5499, 1.773), (0.25, -0.4468, 1.673), (0.2078, -0.3713, 1.398), (0.1923, -0.3437, 1.023), (0.5151, -0.6926, 1.023), (0.4963, -0.6673, 1.398), (0.4449, -0.5982, 1.673), (0.3746, -0.5037, 1.773), (0.3044, -0.4093, 1.673), (0.253, -0.3401, 1.398), (0.2341, -0.3148, 1.023), (0.5983, -0.6173, 1.023), (0.5765, -0.5948, 1.398), (0.5167, -0.5331, 1.673), (0.4351, -0.449, 1.773), (0.3536, -0.3648, 1.673), (0.2938, -0.3032, 1.398), (0.272, -0.2806, 1.023), (0.6713, -0.5315, 1.023), (0.6468, -0.512, 1.398), (0.5798, -0.459, 1.673), (0.4882, -0.3865, 1.773), (0.3967, -0.314, 1.673), (0.3297, -0.261, 1.398), (0.3051, -0.2416, 1.023), (0.7328, -0.4365, 1.023), (0.706, -0.4206, 1.398), (0.6329, -0.377, 1.673), (0.5329, -0.3175, 1.773), (0.433, -0.2579, 1.673), (0.3599, -0.2144, 1.398), (0.3331, -0.1984, 1.023), (0.7817, -0.3341, 1.023), (0.7532, -0.3219, 1.398), (0.6751, -0.2885, 1.673), (0.5685, -0.243, 1.773), (0.4619, -0.1974, 1.673), (0.3839, -0.1641, 1.398), (0.3553, -0.1519, 1.023), (0.8173, -0.226, 1.023), (0.7875, -0.2177, 1.398), (0.7059, -0.1951, 1.673), (0.5944, -0.1643, 1.773), (0.483, -0.1335, 1.673), (0.4014, -0.111, 1.398), (0.3715, -0.1027, 1.023), (0.8389, -0.114, 1.023), (0.8083, -0.1098, 1.398), (0.7245, -0.09841, 1.673), (0.6101, -0.08287, 1.773), (0.4957, -0.06733, 1.673), (0.412, -0.05596, 1.398), (0.3813, -0.0518, 1.023), (1.0, 1.0, -1.0), (1.0, 0.3636, -1.0), (-1.0, 0.3636, -1.0), (-1.0, 1.0, -1.0), (1.0, 1.0, 1.0), (-1.0, 1.0, 1.0), (1.0, -1.0, 1.0), (1.0, -1.0, -1.0), (1.0, -0.3636, -1.0), (1.0, -0.3651, -0.952), (1.0, -0.3581, -0.7276), (1.0, -0.3373, -0.5119), (1.0, -0.3036, -0.313), (1.0, -0.2581, -0.1388), (1.0, -0.2028, 0.004237), (1.0, -0.1397, 0.1105), (1.0, -0.07122, 0.1759), (1.0, 4.51e-08, 0.198), (1.0, 0.07122, 0.1759), (1.0, 0.1397, 0.1105), (1.0, 0.2028, 0.004236), (1.0, 0.2582, -0.1388), (1.0, 0.3036, -0.313), (1.0, 0.3373, -0.5119), (1.0, 0.3581, -0.7276), (1.0, 0.3651, -0.952), (-1.0, -1.0, -1.0), (-1.0, -1.0, 1.0), (-1.0, 0.3651, -0.952), (-1.0, 0.3581, -0.7276), (-1.0, 0.3373, -0.5119), (-1.0, 0.3036, -0.313), (-1.0, 0.2582, -0.1388), (-1.0, 0.2028, 0.004237), (-1.0, 0.1397, 0.1105), (-1.0, 0.07122, 0.1759), (-1.0, -4.51e-08, 0.198), (-1.0, -0.07122, 0.176), (-1.0, -0.1397, 0.1105), (-1.0, -0.2028, 0.004238), (-1.0, -0.2581, -0.1388), (-1.0, -0.3036, -0.313), (-1.0, -0.3373, -0.5119), (-1.0, -0.3581, -0.7276), (-1.0, -0.3651, -0.952), (-1.0, -0.3636, -1.0), (0.8155, -0.2254, 1.0), (0.837, -0.1137, 1.0), (0.597, -0.6159, 1.0), (0.6698, -0.5303, 1.0), (0.7311, -0.4355, 1.0), (0.78, -0.3333, 1.0), (0.3733, -0.1032, 1.0), (0.3571, -0.1526, 1.0), (0.5139, -0.6911, 1.0), (0.4221, -0.7544, 1.0), (0.3231, -0.8048, 1.0), (0.2733, -0.282, 1.0), (0.3347, -0.1994, 1.0), (0.3066, -0.2428, 1.0), (0.2353, -0.3164, 1.0), (0.1933, -0.3454, 1.0), (0.2185, -0.8414, 1.0), (0.05045, -0.3954, 1.0), (0.1, -0.3852, 1.0), (2.918e-08, -0.3988, 1.0), (0.1102, -0.8636, 1.0), (6.374e-08, -0.8711, 1.0), (0.1479, -0.3684, 1.0), (-0.1479, -0.3684, 1.0), (-0.1, -0.3852, 1.0), (-0.05045, -0.3954, 1.0), (-0.2185, -0.8414, 1.0), (-0.1102, -0.8636, 1.0), (-0.1933, -0.3454, 1.0), (-0.3347, -0.1994, 1.0), (-0.3066, -0.2428, 1.0), (-0.2733, -0.282, 1.0), (-0.2353, -0.3164, 1.0), (-0.4221, -0.7544, 1.0), (-0.3231, -0.8048, 1.0), (-0.3571, -0.1526, 1.0), (-0.5139, -0.6911, 1.0), (-0.3733, -0.1032, 1.0), (-0.8155, -0.2254, 1.0), (-0.78, -0.3333, 1.0), (-0.7311, -0.4355, 1.0), (-0.6698, -0.5303, 1.0), (-0.597, -0.6159, 1.0), (-0.837, -0.1137, 1.0), (0.837, 0.1137, 1.0), (0.8438, 0.006747, 1.0), (0.8443, 0.0, 1.0), (0.8155, 0.2254, 1.0), (0.3347, 0.1994, 1.0), (0.3832, 0.05205, 1.0), (0.3066, 0.2428, 1.0), (0.3571, 0.1526, 1.0), (0.3832, -0.05205, 1.0), (0.3733, 0.1032, 1.0), (0.3865, 0.0, 1.0), (0.2733, 0.282, 1.0), (-0.3865, 3.486e-08, 1.0), (-0.3832, 0.05205, 1.0), (-0.3066, 0.2428, 1.0), (-0.3832, -0.05205, 1.0), (-0.3571, 0.1526, 1.0), (-0.3347, 0.1994, 1.0), (-0.3733, 0.1032, 1.0), (-0.2733, 0.282, 1.0), (-0.837, 0.1137, 1.0), (-0.8155, 0.2254, 1.0), (-0.8443, 7.615e-08, 1.0), (0.78, 0.3333, 1.0), (0.2353, 0.3164, 1.0), (0.1933, 0.3454, 1.0), (0.1479, 0.3684, 1.0), (-0.1479, 0.3684, 1.0), (-0.1933, 0.3454, 1.0), (-0.2353, 0.3164, 1.0), (-0.78, 0.3333, 1.0), (0.7311, 0.4355, 1.0), (0.1, 0.3852, 1.0), (2.918e-08, 0.3988, 1.0), (0.05045, 0.3954, 1.0), (-0.05045, 0.3954, 1.0), (-0.1, 0.3852, 1.0), (-0.7311, 0.4355, 1.0), (0.6698, 0.5303, 1.0), (-0.6698, 0.5303, 1.0), (0.597, 0.6159, 1.0), (-0.597, 0.6159, 1.0), (0.5139, 0.6911, 1.0), (-0.5139, 0.6911, 1.0), (0.2185, 0.8414, 1.0), (6.374e-08, 0.8711, 1.0), (0.1102, 0.8636, 1.0), (-0.2185, 0.8414, 1.0), (-0.3231, 0.8048, 1.0), (-0.4221, 0.7544, 1.0), (0.4221, 0.7544, 1.0), (0.3231, 0.8048, 1.0), (-0.1102, 0.8636, 1.0)], [], [(0, 7, 8, 1), (1, 8, 9, 2), (2, 9, 10, 3), (3, 10, 11, 4), (4, 11, 12, 5), (5, 12, 13, 6), (6, 13, 431, 436), (7, 14, 15, 8), (8, 15, 16, 9), (9, 16, 17, 10), (10, 17, 18, 11), (11, 18, 19, 12), (12, 19, 20, 13), (13, 20, 435, 431), (14, 21, 22, 15), (15, 22, 23, 16), (16, 23, 24, 17), (17, 24, 25, 18), (18, 25, 26, 19), (19, 26, 27, 20), (20, 27, 433, 435), (21, 28, 29, 22), (22, 29, 30, 23), (23, 30, 31, 24), (24, 31, 32, 25), (25, 32, 33, 26), (26, 33, 34, 27), (27, 34, 430, 433), (28, 35, 36, 29), (29, 36, 37, 30), (30, 37, 38, 31), (31, 38, 39, 32), (32, 39, 40, 33), (33, 40, 41, 34), (34, 41, 432, 430), (35, 42, 43, 36), (36, 43, 44, 37), (37, 44, 45, 38), (38, 45, 46, 39), (39, 46, 47, 40), (40, 47, 48, 41), (41, 48, 437, 432), (42, 49, 50, 43), (43, 50, 51, 44), (44, 51, 52, 45), (45, 52, 53, 46), (46, 53, 54, 47), (47, 54, 55, 48), (48, 55, 450, 437), (49, 56, 57, 50), (50, 57, 58, 51), (51, 58, 59, 52), (52, 59, 60, 53), (53, 60, 61, 54), (54, 61, 62, 55), (55, 62, 451, 450), (56, 63, 64, 57), (57, 64, 65, 58), (58, 65, 66, 59), (59, 66, 67, 60), (60, 67, 68, 61), (61, 68, 69, 62), (62, 69, 452, 451), (63, 70, 71, 64), (64, 71, 72, 65), (65, 72, 73, 66), (66, 73, 74, 67), (67, 74, 75, 68), (68, 75, 76, 69), (69, 76, 458, 452), (70, 77, 78, 71), (71, 78, 79, 72), (72, 79, 80, 73), (73, 80, 81, 74), (74, 81, 82, 75), (75, 82, 83, 76), (76, 83, 460, 458), (77, 84, 85, 78), (78, 85, 86, 79), (79, 86, 87, 80), (80, 87, 88, 81), (81, 88, 89, 82), (82, 89, 90, 83), (83, 90, 459, 460), (84, 91, 92, 85), (85, 92, 93, 86), (86, 93, 94, 87), (87, 94, 95, 88), (88, 95, 96, 89), (89, 96, 97, 90), (90, 97, 461, 459), (91, 98, 99, 92), (92, 99, 100, 93), (93, 100, 101, 94), (94, 101, 102, 95), (95, 102, 103, 96), (96, 103, 104, 97), (97, 104, 462, 461), (98, 105, 106, 99), (99, 106, 107, 100), (100, 107, 108, 101), (101, 108, 109, 102), (102, 109, 110, 103), (103, 110, 111, 104), (104, 111, 453, 462), (105, 112, 113, 106), (106, 113, 114, 107), (107, 114, 115, 108), (108, 115, 116, 109), (109, 116, 117, 110), (110, 117, 118, 111), (111, 118, 454, 453), (112, 119, 120, 113), (113, 120, 121, 114), (114, 121, 122, 115), (115, 122, 123, 116), (116, 123, 124, 117), (117, 124, 125, 118), (118, 125, 455, 454), (119, 126, 127, 120), (120, 127, 128, 121), (121, 128, 129, 122), (122, 129, 130, 123), (123, 130, 131, 124), (124, 131, 132, 125), (125, 132, 445, 455), (126, 133, 134, 127), (127, 134, 135, 128), (128, 135, 136, 129), (129, 136, 137, 130), (130, 137, 138, 131), (131, 138, 139, 132), (132, 139, 440, 445), (133, 140, 141, 134), (134, 141, 142, 135), (135, 142, 143, 136), (136, 143, 144, 137), (137, 144, 145, 138), (138, 145, 146, 139), (139, 146, 443, 440), (140, 147, 148, 141), (141, 148, 149, 142), (142, 149, 150, 143), (143, 150, 151, 144), (144, 151, 152, 145), (145, 152, 153, 146), (146, 153, 442, 443), (147, 154, 155, 148), (148, 155, 156, 149), (149, 156, 157, 150), (150, 157, 158, 151), (151, 158, 159, 152), (152, 159, 160, 153), (153, 160, 444, 442), (154, 161, 162, 155), (155, 162, 163, 156), (156, 163, 164, 157), (157, 164, 165, 158), (158, 165, 166, 159), (159, 166, 167, 160), (160, 167, 439, 444), (161, 168, 169, 162), (162, 169, 170, 163), (163, 170, 171, 164), (164, 171, 172, 165), (165, 172, 173, 166), (166, 173, 174, 167), (167, 174, 438, 439), (168, 175, 176, 169), (169, 176, 177, 170), (170, 177, 178, 171), (171, 178, 179, 172), (172, 179, 180, 173), (173, 180, 181, 174), (174, 181, 441, 438), (175, 182, 183, 176), (176, 183, 184, 177), (177, 184, 185, 178), (178, 185, 186, 179), (179, 186, 187, 180), (180, 187, 188, 181), (181, 188, 419, 441), (182, 189, 190, 183), (183, 190, 191, 184), (184, 191, 192, 185), (185, 192, 193, 186), (186, 193, 194, 187), (187, 194, 195, 188), (188, 195, 417, 419), (189, 196, 197, 190), (190, 197, 198, 191), (191, 198, 199, 192), (192, 199, 200, 193), (193, 200, 201, 194), (194, 201, 202, 195), (195, 202, 411, 417), (196, 203, 204, 197), (197, 204, 205, 198), (198, 205, 206, 199), (199, 206, 207, 200), (200, 207, 208, 201), (201, 208, 209, 202), (202, 209, 412, 411), (203, 210, 211, 204), (204, 211, 212, 205), (205, 212, 213, 206), (206, 213, 214, 207), (207, 214, 215, 208), (208, 215, 216, 209), (209, 216, 413, 412), (210, 217, 218, 211), (211, 218, 219, 212), (212, 219, 220, 213), (213, 220, 221, 214), (214, 221, 222, 215), (215, 222, 223, 216), (216, 223, 414, 413), (217, 224, 225, 218), (218, 225, 226, 219), (219, 226, 227, 220), (220, 227, 228, 221), (221, 228, 229, 222), (222, 229, 230, 223), (223, 230, 410, 414), (224, 231, 232, 225), (225, 232, 233, 226), (226, 233, 234, 227), (227, 234, 235, 228), (228, 235, 236, 229), (229, 236, 237, 230), (230, 237, 405, 410), (231, 238, 239, 232), (232, 239, 240, 233), (233, 240, 241, 234), (234, 241, 242, 235), (235, 242, 243, 236), (236, 243, 244, 237), (237, 244, 406, 405), (238, 245, 246, 239), (239, 246, 247, 240), (240, 247, 248, 241), (241, 248, 249, 242), (242, 249, 250, 243), (243, 250, 251, 244), (244, 251, 407, 406), (245, 252, 253, 246), (246, 253, 254, 247), (247, 254, 255, 248), (248, 255, 256, 249), (249, 256, 257, 250), (250, 257, 258, 251), (251, 258, 401, 407), (252, 259, 260, 253), (253, 260, 261, 254), (254, 261, 262, 255), (255, 262, 263, 256), (256, 263, 264, 257), (257, 264, 265, 258), (258, 265, 399, 401), (259, 266, 267, 260), (260, 267, 268, 261), (261, 268, 269, 262), (262, 269, 270, 263), (263, 270, 271, 264), (264, 271, 272, 265), (265, 272, 400, 399), (266, 273, 274, 267), (267, 274, 275, 268), (268, 275, 276, 269), (269, 276, 277, 270), (270, 277, 278, 271), (271, 278, 279, 272), (272, 279, 404, 400), (273, 280, 281, 274), (274, 281, 282, 275), (275, 282, 283, 276), (276, 283, 284, 277), (277, 284, 285, 278), (278, 285, 286, 279), (279, 286, 397, 404), (280, 287, 288, 281), (281, 288, 289, 282), (282, 289, 290, 283), (283, 290, 291, 284), (284, 291, 292, 285), (285, 292, 293, 286), (286, 293, 396, 397), (287, 294, 295, 288), (288, 295, 296, 289), (289, 296, 297, 290), (290, 297, 298, 291), (291, 298, 299, 292), (292, 299, 300, 293), (293, 300, 393, 396), (294, 301, 302, 295), (295, 302, 303, 296), (296, 303, 304, 297), (297, 304, 305, 298), (298, 305, 306, 299), (299, 306, 307, 300), (300, 307, 395, 393), (301, 308, 309, 302), (302, 309, 310, 303), (303, 310, 311, 304), (304, 311, 312, 305), (305, 312, 313, 306), (306, 313, 314, 307), (307, 314, 394, 395), (308, 315, 316, 309), (309, 316, 317, 310), (310, 317, 318, 311), (311, 318, 319, 312), (312, 319, 320, 313), (313, 320, 321, 314), (314, 321, 389, 394), (315, 322, 323, 316), (316, 323, 324, 317), (317, 324, 325, 318), (318, 325, 326, 319), (319, 326, 327, 320), (320, 327, 328, 321), (321, 328, 388, 389), (322, 329, 330, 323), (323, 330, 331, 324), (324, 331, 332, 325), (325, 332, 333, 326), (326, 333, 334, 327), (327, 334, 335, 328), (328, 335, 434, 388), (329, 0, 1, 330), (330, 1, 2, 331), (331, 2, 3, 332), (332, 3, 4, 333), (333, 4, 5, 334), (334, 5, 6, 335), (335, 6, 436, 434), (336, 337, 338, 339), (340, 336, 339, 341), (336, 340, 342, 343, 344, 345, 346, 347, 348, 349, 350, 351, 352, 353, 354, 355, 356, 357, 358, 359, 360, 361, 337), (362, 363, 341, 339, 338, 364, 365, 366, 367, 368, 369, 370, 371, 372, 373, 374, 375, 376, 377, 378, 379, 380, 381), (340, 428, 383, 382, 387, 386, 385, 384, 390, 391, 392, 398, 402, 403, 409, 408, 416, 415, 418, 424, 423, 422, 421, 420, 425, 448, 363, 342), (343, 342, 363, 362), (344, 343, 362, 381), (372, 371, 354, 353), (373, 372, 353, 352), (371, 370, 355, 354), (374, 373, 352, 351), (370, 369, 356, 355), (375, 374, 351, 350), (369, 368, 357, 356), (376, 375, 350, 349), (368, 367, 358, 357), (377, 376, 349, 348), (367, 366, 359, 358), (378, 377, 348, 347), (366, 365, 360, 359), (379, 378, 347, 346), (365, 364, 361, 360), (380, 379, 346, 345), (364, 338, 337, 361), (345, 344, 381, 380), (466, 468, 49, 42), (456, 447, 154, 147), (418, 415, 224, 217), (402, 398, 266, 259), (447, 446, 161, 154), (409, 403, 252, 245), (384, 385, 301, 294), (386, 387, 315, 308), (465, 463, 140, 133), (425, 420, 182, 175), (471, 478, 91, 84), (477, 470, 70, 63), (448, 425, 175, 168), (463, 456, 147, 140), (457, 464, 35, 28), (423, 424, 210, 203), (476, 477, 63, 56), (473, 474, 105, 98), (474, 475, 112, 105), (416, 408, 238, 231), (464, 466, 42, 35), (387, 382, 322, 315), (422, 423, 203, 196), (383, 428, 0, 329), (392, 391, 280, 273), (468, 476, 56, 49), (475, 469, 119, 112), (469, 467, 126, 119), (415, 416, 231, 224), (424, 418, 217, 210), (363, 448, 446, 447, 456, 463, 465, 467, 469, 475, 474, 473, 478, 471, 472, 470, 477, 476, 468, 466, 464, 457, 449, 429, 426, 427, 428, 340, 341), (436, 431, 435, 433, 430, 432, 437, 450, 451, 452, 458, 460, 459, 461, 462, 453, 454, 455, 445, 440, 443, 442, 444, 439, 438, 441, 419, 417, 411, 412, 413, 414, 410, 405, 406, 407, 401, 399, 400, 404, 397, 396, 393, 395, 394, 389, 388, 434), (446, 448, 168, 161), (420, 421, 189, 182), (467, 465, 133, 126), (385, 386, 308, 301), (408, 409, 245, 238), (398, 392, 273, 266), (428, 427, 426, 7, 0), (429, 449, 21, 14), (391, 390, 287, 280), (470, 472, 77, 70), (472, 471, 84, 77), (421, 422, 196, 189), (426, 429, 14, 7), (478, 473, 98, 91), (390, 384, 294, 287), (403, 402, 259, 252), (449, 457, 28, 21), (382, 383, 329, 322)])
me_cube_001.materials.append(mat_material)
me_cube_001.use_remesh_preserve_volume = False
me_cube_001.use_remesh_preserve_attributes = False
me_cube_001.use_mirror_vertex_groups = False
me_cube_001.update()
me_cube = bpy.data.meshes.new('Cube')
me_cube.from_pydata([(0.842, 0.0, -0.6005), (0.7464, 0.0, -0.2893), (0.6157, 0.0, -0.175), (0.4849, 0.0, -0.2884), (0.389, 0.0, -0.5995), (0.8348, 0.1134, -0.6005), (0.74, 0.1005, -0.2893), (0.6104, 0.08292, -0.175), (0.4807, 0.0653, -0.2884), (0.3856, 0.05238, -0.5995), (0.8133, 0.2248, -0.6005), (0.721, 0.1993, -0.2893), (0.5947, 0.1644, -0.175), (0.4683, 0.1295, -0.2884), (0.3757, 0.1039, -0.5995), (0.7779, 0.3324, -0.6005), (0.6896, 0.2947, -0.2893), (0.5688, 0.2431, -0.175), (0.448, 0.1914, -0.2884), (0.3594, 0.1536, -0.5995), (0.7292, 0.4343, -0.6005), (0.6464, 0.385, -0.2893), (0.5332, 0.3176, -0.175), (0.4199, 0.2501, -0.2884), (0.3369, 0.2007, -0.5995), (0.668, 0.5288, -0.6005), (0.5922, 0.4688, -0.2893), (0.4885, 0.3867, -0.175), (0.3847, 0.3045, -0.2884), (0.3086, 0.2443, -0.5995), (0.5954, 0.6143, -0.6005), (0.5278, 0.5445, -0.2893), (0.4354, 0.4492, -0.175), (0.3429, 0.3537, -0.2884), (0.275, 0.2838, -0.5995), (0.5126, 0.6892, -0.6005), (0.4544, 0.611, -0.2893), (0.3748, 0.504, -0.175), (0.2952, 0.3969, -0.2884), (0.2368, 0.3184, -0.5995), (0.421, 0.7523, -0.6005), (0.3732, 0.6669, -0.2893), (0.3079, 0.5502, -0.175), (0.2424, 0.4332, -0.2884), (0.1945, 0.3476, -0.5995), (0.3222, 0.8026, -0.6005), (0.2856, 0.7115, -0.2893), (0.2356, 0.5869, -0.175), (0.1856, 0.4622, -0.2884), (0.1489, 0.3708, -0.5995), (0.2179, 0.8391, -0.6005), (0.1932, 0.7439, -0.2893), (0.1594, 0.6136, -0.175), (0.1255, 0.4832, -0.2884), (0.1007, 0.3876, -0.5995), (0.1099, 0.8613, -0.6005), (0.09742, 0.7635, -0.2893), (0.08037, 0.6298, -0.175), (0.06329, 0.496, -0.2884), (0.05077, 0.3979, -0.5995), (6.155e-08, 0.8687, -0.6005), (5.517e-08, 0.7701, -0.2893), (4.646e-08, 0.6353, -0.175), (3.775e-08, 0.5003, -0.2884), (3.137e-08, 0.4013, -0.5995), (-0.1099, 0.8613, -0.6005), (-0.09742, 0.7635, -0.2893), (-0.08037, 0.6298, -0.175), (-0.06329, 0.496, -0.2884), (-0.05077, 0.3979, -0.5995), (-0.2179, 0.8391, -0.6005), (-0.1932, 0.7439, -0.2893), (-0.1594, 0.6136, -0.175), (-0.1255, 0.4832, -0.2884), (-0.1007, 0.3876, -0.5995), (-0.3222, 0.8026, -0.6005), (-0.2856, 0.7115, -0.2893), (-0.2356, 0.5869, -0.175), (-0.1856, 0.4622, -0.2884), (-0.1489, 0.3708, -0.5995), (-0.421, 0.7523, -0.6005), (-0.3732, 0.6669, -0.2893), (-0.3079, 0.5502, -0.175), (-0.2424, 0.4332, -0.2884), (-0.1945, 0.3476, -0.5995), (-0.5126, 0.6892, -0.6005), (-0.4544, 0.611, -0.2893), (-0.3748, 0.504, -0.175), (-0.2952, 0.3969, -0.2884), (-0.2368, 0.3184, -0.5995), (-0.5954, 0.6143, -0.6005), (-0.5278, 0.5445, -0.2893), (-0.4354, 0.4492, -0.175), (-0.3429, 0.3537, -0.2884), (-0.275, 0.2838, -0.5995), (-0.668, 0.5288, -0.6005), (-0.5922, 0.4688, -0.2893), (-0.4885, 0.3867, -0.175), (-0.3847, 0.3045, -0.2884), (-0.3086, 0.2443, -0.5995), (-0.7292, 0.4343, -0.6005), (-0.6464, 0.385, -0.2893), (-0.5332, 0.3176, -0.175), (-0.4199, 0.2501, -0.2884), (-0.3369, 0.2007, -0.5995), (-0.7779, 0.3324, -0.6005), (-0.6896, 0.2947, -0.2893), (-0.5688, 0.2431, -0.175), (-0.448, 0.1914, -0.2884), (-0.3594, 0.1536, -0.5995), (-0.8133, 0.2248, -0.6005), (-0.721, 0.1993, -0.2893), (-0.5947, 0.1644, -0.175), (-0.4683, 0.1295, -0.2884), (-0.3757, 0.1039, -0.5995), (-0.8348, 0.1134, -0.6005), (-0.74, 0.1005, -0.2893), (-0.6104, 0.08292, -0.175), (-0.4807, 0.0653, -0.2884), (-0.3856, 0.05238, -0.5995), (-0.842, 7.353e-08, -0.6005), (-0.7464, 6.591e-08, -0.2893), (-0.6157, 5.551e-08, -0.175), (-0.4849, 4.51e-08, -0.2884), (-0.389, 3.748e-08, -0.5995), (-0.8348, -0.1134, -0.6005), (-0.74, -0.1005, -0.2893), (-0.6104, -0.08292, -0.175), (-0.4807, -0.0653, -0.2884), (-0.3856, -0.05238, -0.5995), (-0.8133, -0.2248, -0.6005), (-0.721, -0.1993, -0.2893), (-0.5947, -0.1644, -0.175), (-0.4683, -0.1295, -0.2884), (-0.3757, -0.1039, -0.5995), (-0.7779, -0.3324, -0.6005), (-0.6896, -0.2947, -0.2893), (-0.5688, -0.2431, -0.175), (-0.448, -0.1914, -0.2884), (-0.3594, -0.1536, -0.5995), (-0.7292, -0.4343, -0.6005), (-0.6464, -0.385, -0.2893), (-0.5332, -0.3176, -0.175), (-0.4199, -0.2501, -0.2884), (-0.3369, -0.2007, -0.5995), (-0.668, -0.5288, -0.6005), (-0.5922, -0.4688, -0.2893), (-0.4885, -0.3867, -0.175), (-0.3847, -0.3045, -0.2884), (-0.3086, -0.2443, -0.5995), (-0.5954, -0.6143, -0.6005), (-0.5278, -0.5445, -0.2893), (-0.4354, -0.4492, -0.175), (-0.3429, -0.3537, -0.2884), (-0.275, -0.2838, -0.5995), (-0.5126, -0.6892, -0.6005), (-0.4544, -0.611, -0.2893), (-0.3748, -0.504, -0.175), (-0.2952, -0.3969, -0.2884), (-0.2368, -0.3184, -0.5995), (-0.421, -0.7523, -0.6005), (-0.3732, -0.6669, -0.2893), (-0.3079, -0.5502, -0.175), (-0.2424, -0.4332, -0.2884), (-0.1945, -0.3476, -0.5995), (-0.3222, -0.8026, -0.6005), (-0.2856, -0.7115, -0.2893), (-0.2356, -0.5869, -0.175), (-0.1856, -0.4622, -0.2884), (-0.1489, -0.3708, -0.5995), (-0.2179, -0.8391, -0.6005), (-0.1932, -0.7439, -0.2893), (-0.1594, -0.6136, -0.175), (-0.1255, -0.4832, -0.2884), (-0.1007, -0.3876, -0.5995), (-0.1099, -0.8613, -0.6005), (-0.09742, -0.7635, -0.2893), (-0.08037, -0.6298, -0.175), (-0.06329, -0.496, -0.2884), (-0.05077, -0.3979, -0.5995), (6.155e-08, -0.8687, -0.6005), (5.517e-08, -0.7701, -0.2893), (4.646e-08, -0.6353, -0.175), (3.775e-08, -0.5003, -0.2884), (3.137e-08, -0.4013, -0.5995), (0.1099, -0.8613, -0.6005), (0.09742, -0.7635, -0.2893), (0.08037, -0.6298, -0.175), (0.06329, -0.496, -0.2884), (0.05077, -0.3979, -0.5995), (0.2179, -0.8391, -0.6005), (0.1932, -0.7439, -0.2893), (0.1594, -0.6136, -0.175), (0.1255, -0.4832, -0.2884), (0.1007, -0.3876, -0.5995), (0.3222, -0.8026, -0.6005), (0.2856, -0.7115, -0.2893), (0.2356, -0.5869, -0.175), (0.1856, -0.4622, -0.2884), (0.1489, -0.3708, -0.5995), (0.421, -0.7523, -0.6005), (0.3732, -0.6669, -0.2893), (0.3079, -0.5502, -0.175), (0.2424, -0.4332, -0.2884), (0.1945, -0.3476, -0.5995), (0.5126, -0.6892, -0.6005), (0.4544, -0.611, -0.2893), (0.3748, -0.504, -0.175), (0.2952, -0.3969, -0.2884), (0.2368, -0.3184, -0.5995), (0.5954, -0.6143, -0.6005), (0.5278, -0.5445, -0.2893), (0.4354, -0.4492, -0.175), (0.3429, -0.3537, -0.2884), (0.275, -0.2838, -0.5995), (0.668, -0.5288, -0.6005), (0.5922, -0.4688, -0.2893), (0.4885, -0.3867, -0.175), (0.3847, -0.3045, -0.2884), (0.3086, -0.2443, -0.5995), (0.7292, -0.4343, -0.6005), (0.6464, -0.385, -0.2893), (0.5332, -0.3176, -0.175), (0.4199, -0.2501, -0.2884), (0.3369, -0.2007, -0.5995), (0.7779, -0.3324, -0.6005), (0.6896, -0.2947, -0.2893), (0.5688, -0.2431, -0.175), (0.448, -0.1914, -0.2884), (0.3594, -0.1536, -0.5995), (0.8133, -0.2248, -0.6005), (0.721, -0.1993, -0.2893), (0.5947, -0.1644, -0.175), (0.4683, -0.1295, -0.2884), (0.3757, -0.1039, -0.5995), (0.8348, -0.1134, -0.6005), (0.74, -0.1005, -0.2893), (0.6104, -0.08292, -0.175), (0.4807, -0.0653, -0.2884), (0.3856, -0.05238, -0.5995), (1.0, 1.0, -1.0), (1.0, -1.0, -1.0), (-1.0, -1.0, -1.0), (-1.0, 1.0, -1.0), (1.0, 1.0, 1.0), (-1.0, 1.0, 1.0), (1.0, 0.3492, 1.0), (1.0, 0.3425, 0.7854), (1.0, 0.3226, 0.579), (1.0, 0.2904, 0.3889), (1.0, 0.2469, 0.2222), (1.0, 0.194, 0.08538), (1.0, 0.1336, -0.01627), (1.0, -6.869e-08, -0.1), (1.0, -0.06813, -0.07886), (1.0, -0.3492, 1.0), (1.0, -1.0, 1.0), (-1.0, -1.0, 1.0), (-1.0, -0.3226, 0.579), (-1.0, -0.2904, 0.3889), (-1.0, -0.2469, 0.2222), (-1.0, -0.1336, -0.01627), (-1.0, 0.06813, -0.07886), (-1.0, 0.194, 0.08538), (-1.0, 0.2469, 0.2222), (-1.0, 0.2904, 0.3889), (-1.0, 0.3226, 0.579), (-1.0, 0.3425, 0.7854), (-1.0, -4.51e-08, 2.1), (1.0, 4.51e-08, 2.1), (1.0, 0.06813, 2.079), (-1.0, 0.06813, 2.079), (-1.0, 0.1336, 2.016), (-1.0, 0.194, 1.915), (-1.0, 0.2469, 1.778), (-1.0, 0.2904, 1.611), (-1.0, 0.3226, 1.421), (-1.0, 0.3425, 1.215), (-1.0, 0.3492, 1.0), (-1.0, 0.1336, -0.01627), (-1.0, -1.589e-07, -0.1), (-1.0, -0.06813, -0.07886), (-1.0, -0.194, 0.08538), (-1.0, -0.3425, 0.7854), (-1.0, -0.3492, 1.0), (-1.0, -0.3425, 1.215), (-1.0, -0.3226, 1.421), (-1.0, -0.2904, 1.611), (-1.0, -0.2469, 1.778), (-1.0, -0.194, 1.915), (-1.0, -0.1336, 2.016), (-1.0, -0.06813, 2.079), (1.0, -0.06813, 2.079), (1.0, -0.1336, 2.016), (1.0, -0.194, 1.915), (1.0, -0.2469, 1.778), (1.0, -0.2904, 1.611), (1.0, -0.3226, 1.421), (1.0, -0.3425, 1.215), (1.0, -0.3425, 0.7854), (1.0, -0.3226, 0.579), (1.0, -0.2904, 0.3889), (1.0, -0.2469, 0.2222), (1.0, -0.194, 0.08538), (1.0, -0.1336, -0.01627), (1.0, 0.06813, -0.07886), (1.0, 0.3425, 1.215), (1.0, 0.3226, 1.421), (1.0, 0.2904, 1.611), (1.0, 0.2469, 1.778), (1.0, 0.194, 1.915), (1.0, 0.1336, 2.016), (0.8083, -0.3454, -1.0), (0.5326, -0.7161, -1.0), (0.6941, -0.5495, -1.0), (0.8674, -0.1178, -1.0), (0.8451, -0.2336, -1.0), (0.7577, -0.4513, -1.0), (0.6186, -0.6383, -1.0), (0.3348, -0.8339, -1.0), (0.4374, -0.7817, -1.0), (0.3288, -0.1405, -1.0), (0.2517, -0.2597, -1.0), (0.2824, -0.2235, -1.0), (0.2167, -0.2913, -1.0), (0.3438, -0.09504, -1.0), (0.3082, -0.1836, -1.0), (0.2264, -0.8719, -1.0), (0.04646, -0.3641, -1.0), (0.09212, -0.3547, -1.0), (0.1362, -0.3393, -1.0), (2.917e-08, -0.3672, -1.0), (0.178, -0.318, -1.0), (0.1142, -0.8949, -1.0), (6.375e-08, -0.9026, -1.0), (-0.09212, -0.3547, -1.0), (-0.04646, -0.3641, -1.0), (-0.1362, -0.3393, -1.0), (-0.178, -0.318, -1.0), (-0.2264, -0.8719, -1.0), (-0.1142, -0.8949, -1.0), (-0.2167, -0.2913, -1.0), (-0.2824, -0.2235, -1.0), (-0.2517, -0.2597, -1.0), (-0.3082, -0.1836, -1.0), (-0.3348, -0.8339, -1.0), (-0.3288, -0.1405, -1.0), (-0.3438, -0.09504, -1.0), (-0.5326, -0.7161, -1.0), (-0.4374, -0.7817, -1.0), (-0.8083, -0.3454, -1.0), (-0.7577, -0.4513, -1.0), (-0.8674, -0.1178, -1.0), (-0.8451, -0.2336, -1.0), (-0.6941, -0.5495, -1.0), (-0.6186, -0.6383, -1.0), (0.8749, 0.0, -1.0), (0.8674, 0.1178, -1.0), (0.8451, 0.2336, -1.0), (0.3529, 0.04793, -1.0), (0.2517, 0.2597, -1.0), (0.3529, -0.04793, -1.0), (0.3082, 0.1836, -1.0), (0.3288, 0.1405, -1.0), (0.3559, 0.0, -1.0), (0.3438, 0.09504, -1.0), (0.2824, 0.2235, -1.0), (-0.3559, 3.486e-08, -1.0), (-0.3529, -0.04793, -1.0), (-0.3438, 0.09504, -1.0), (-0.3288, 0.1405, -1.0), (-0.2517, 0.2597, -1.0), (-0.3529, 0.04793, -1.0), (0.2167, 0.2913, -1.0), (-0.2167, 0.2913, -1.0), (-0.2824, 0.2235, -1.0), (-0.3082, 0.1836, -1.0), (-0.8674, 0.1178, -1.0), (-0.8749, 7.616e-08, -1.0), (-0.8451, 0.2336, -1.0), (0.1362, 0.3393, -1.0), (0.09212, 0.3547, -1.0), (-0.1362, 0.3393, -1.0), (-0.178, 0.318, -1.0), (0.8083, 0.3454, -1.0), (0.178, 0.318, -1.0), (-0.8083, 0.3454, -1.0), (0.04646, 0.3641, -1.0), (-0.04646, 0.3641, -1.0), (-0.09212, 0.3547, -1.0), (0.7577, 0.4513, -1.0), (2.917e-08, 0.3672, -1.0), (-0.7577, 0.4513, -1.0), (0.6941, 0.5495, -1.0), (0.6186, 0.6383, -1.0), (-0.6941, 0.5495, -1.0), (-0.6186, 0.6383, -1.0), (-0.4374, 0.7817, -1.0), (-0.5326, 0.7161, -1.0), (0.5326, 0.7161, -1.0), (0.3348, 0.8339, -1.0), (0.4374, 0.7817, -1.0), (0.2264, 0.8719, -1.0), (0.1142, 0.8949, -1.0), (-0.2264, 0.8719, -1.0), (-0.3348, 0.8339, -1.0), (6.375e-08, 0.9026, -1.0), (-0.1142, 0.8949, -1.0)], [], [(0, 1, 6, 5), (1, 2, 7, 6), (2, 3, 8, 7), (3, 4, 9, 8), (4, 364, 359, 9), (5, 6, 11, 10), (6, 7, 12, 11), (7, 8, 13, 12), (8, 9, 14, 13), (9, 359, 365, 14), (10, 11, 16, 15), (11, 12, 17, 16), (12, 13, 18, 17), (13, 14, 19, 18), (14, 365, 363, 19), (15, 16, 21, 20), (16, 17, 22, 21), (17, 18, 23, 22), (18, 19, 24, 23), (19, 363, 362, 24), (20, 21, 26, 25), (21, 22, 27, 26), (22, 23, 28, 27), (23, 24, 29, 28), (24, 362, 366, 29), (25, 26, 31, 30), (26, 27, 32, 31), (27, 28, 33, 32), (28, 29, 34, 33), (29, 366, 360, 34), (30, 31, 36, 35), (31, 32, 37, 36), (32, 33, 38, 37), (33, 34, 39, 38), (34, 360, 373, 39), (35, 36, 41, 40), (36, 37, 42, 41), (37, 38, 43, 42), (38, 39, 44, 43), (39, 373, 385, 44), (40, 41, 46, 45), (41, 42, 47, 46), (42, 43, 48, 47), (43, 44, 49, 48), (44, 385, 380, 49), (45, 46, 51, 50), (46, 47, 52, 51), (47, 48, 53, 52), (48, 49, 54, 53), (49, 380, 381, 54), (50, 51, 56, 55), (51, 52, 57, 56), (52, 53, 58, 57), (53, 54, 59, 58), (54, 381, 387, 59), (55, 56, 61, 60), (56, 57, 62, 61), (57, 58, 63, 62), (58, 59, 64, 63), (59, 387, 391, 64), (60, 61, 66, 65), (61, 62, 67, 66), (62, 63, 68, 67), (63, 64, 69, 68), (64, 391, 388, 69), (65, 66, 71, 70), (66, 67, 72, 71), (67, 68, 73, 72), (68, 69, 74, 73), (69, 388, 389, 74), (70, 71, 76, 75), (71, 72, 77, 76), (72, 73, 78, 77), (73, 74, 79, 78), (74, 389, 382, 79), (75, 76, 81, 80), (76, 77, 82, 81), (77, 78, 83, 82), (78, 79, 84, 83), (79, 382, 383, 84), (80, 81, 86, 85), (81, 82, 87, 86), (82, 83, 88, 87), (83, 84, 89, 88), (84, 383, 374, 89), (85, 86, 91, 90), (86, 87, 92, 91), (87, 88, 93, 92), (88, 89, 94, 93), (89, 374, 371, 94), (90, 91, 96, 95), (91, 92, 97, 96), (92, 93, 98, 97), (93, 94, 99, 98), (94, 371, 375, 99), (95, 96, 101, 100), (96, 97, 102, 101), (97, 98, 103, 102), (98, 99, 104, 103), (99, 375, 376, 104), (100, 101, 106, 105), (101, 102, 107, 106), (102, 103, 108, 107), (103, 104, 109, 108), (104, 376, 370, 109), (105, 106, 111, 110), (106, 107, 112, 111), (107, 108, 113, 112), (108, 109, 114, 113), (109, 370, 369, 114), (110, 111, 116, 115), (111, 112, 117, 116), (112, 113, 118, 117), (113, 114, 119, 118), (114, 369, 372, 119), (115, 116, 121, 120), (116, 117, 122, 121), (117, 118, 123, 122), (118, 119, 124, 123), (119, 372, 367, 124), (120, 121, 126, 125), (121, 122, 127, 126), (122, 123, 128, 127), (123, 124, 129, 128), (124, 367, 368, 129), (125, 126, 131, 130), (126, 127, 132, 131), (127, 128, 133, 132), (128, 129, 134, 133), (129, 368, 347, 134), (130, 131, 136, 135), (131, 132, 137, 136), (132, 133, 138, 137), (133, 134, 139, 138), (134, 347, 346, 139), (135, 136, 141, 140), (136, 137, 142, 141), (137, 138, 143, 142), (138, 139, 144, 143), (139, 346, 344, 144), (140, 141, 146, 145), (141, 142, 147, 146), (142, 143, 148, 147), (143, 144, 149, 148), (144, 344, 342, 149), (145, 146, 151, 150), (146, 147, 152, 151), (147, 148, 153, 152), (148, 149, 154, 153), (149, 342, 343, 154), (150, 151, 156, 155), (151, 152, 157, 156), (152, 153, 158, 157), (153, 154, 159, 158), (154, 343, 341, 159), (155, 156, 161, 160), (156, 157, 162, 161), (157, 158, 163, 162), (158, 159, 164, 163), (159, 341, 338, 164), (160, 161, 166, 165), (161, 162, 167, 166), (162, 163, 168, 167), (163, 164, 169, 168), (164, 338, 337, 169), (165, 166, 171, 170), (166, 167, 172, 171), (167, 168, 173, 172), (168, 169, 174, 173), (169, 337, 335, 174), (170, 171, 176, 175), (171, 172, 177, 176), (172, 173, 178, 177), (173, 174, 179, 178), (174, 335, 336, 179), (175, 176, 181, 180), (176, 177, 182, 181), (177, 178, 183, 182), (178, 179, 184, 183), (179, 336, 331, 184), (180, 181, 186, 185), (181, 182, 187, 186), (182, 183, 188, 187), (183, 184, 189, 188), (184, 331, 328, 189), (185, 186, 191, 190), (186, 187, 192, 191), (187, 188, 193, 192), (188, 189, 194, 193), (189, 328, 329, 194), (190, 191, 196, 195), (191, 192, 197, 196), (192, 193, 198, 197), (193, 194, 199, 198), (194, 329, 330, 199), (195, 196, 201, 200), (196, 197, 202, 201), (197, 198, 203, 202), (198, 199, 204, 203), (199, 330, 332, 204), (200, 201, 206, 205), (201, 202, 207, 206), (202, 203, 208, 207), (203, 204, 209, 208), (204, 332, 324, 209), (205, 206, 211, 210), (206, 207, 212, 211), (207, 208, 213, 212), (208, 209, 214, 213), (209, 324, 322, 214), (210, 211, 216, 215), (211, 212, 217, 216), (212, 213, 218, 217), (213, 214, 219, 218), (214, 322, 323, 219), (215, 216, 221, 220), (216, 217, 222, 221), (217, 218, 223, 222), (218, 219, 224, 223), (219, 323, 326, 224), (220, 221, 226, 225), (221, 222, 227, 226), (222, 223, 228, 227), (223, 224, 229, 228), (224, 326, 321, 229), (225, 226, 231, 230), (226, 227, 232, 231), (227, 228, 233, 232), (228, 229, 234, 233), (229, 321, 325, 234), (230, 231, 236, 235), (231, 232, 237, 236), (232, 233, 238, 237), (233, 234, 239, 238), (234, 325, 361, 239), (235, 236, 1, 0), (236, 237, 2, 1), (237, 238, 3, 2), (238, 239, 4, 3), (239, 361, 364, 4), (240, 241, 356, 357, 358, 384, 390, 393, 394, 399, 401, 400, 402, 403, 406, 407, 404, 405, 397, 398, 396, 395, 392, 386, 379, 377, 378, 242, 243), (244, 240, 243, 245), (240, 244, 246, 247, 248, 249, 250, 251, 252, 305, 253, 254, 304, 303, 302, 301, 300, 299, 255, 256, 241), (241, 256, 257, 242), (242, 257, 284, 283, 258, 259, 260, 282, 261, 281, 280, 262, 279, 263, 264, 265, 266, 267, 278, 245, 243), (244, 245, 278, 246), (284, 257, 256, 255), (268, 269, 270, 271), (268, 271, 272, 273, 274, 275, 276, 277, 278, 267, 266, 265, 264, 263, 279, 262, 280, 281, 261, 282, 260, 259, 258, 283, 284, 285, 286, 287, 288, 289, 290, 291), (291, 292, 269, 268), (270, 269, 292, 293, 294, 295, 296, 297, 298, 255, 299, 300, 301, 302, 303, 304, 254, 253, 305, 252, 251, 250, 249, 248, 247, 246, 306, 307, 308, 309, 310, 311), (271, 270, 311, 272), (272, 311, 310, 273), (273, 310, 309, 274), (274, 309, 308, 275), (275, 308, 307, 276), (276, 307, 306, 277), (277, 306, 246, 278), (284, 255, 298, 285), (285, 298, 297, 286), (286, 297, 296, 287), (287, 296, 295, 288), (288, 295, 294, 289), (289, 294, 293, 290), (290, 293, 292, 291), (315, 235, 0, 356), (407, 65, 70, 404), (334, 180, 185, 333), (406, 60, 65, 407), (340, 175, 180, 334), (403, 55, 60, 406), (400, 45, 50, 402), (396, 90, 95, 395), (392, 100, 105, 386), (327, 190, 195, 319), (379, 110, 115, 377), (356, 0, 5, 357), (395, 95, 100, 392), (390, 20, 25, 393), (242, 378, 352, 353, 350, 351, 354, 355, 348, 349, 345, 339, 340, 334, 333, 327, 319, 320, 313, 318, 314, 317, 312, 316, 315, 356, 241), (364, 361, 325, 321, 326, 323, 322, 324, 332, 330, 329, 328, 331, 336, 335, 337, 338, 341, 343, 342, 344, 346, 347, 368, 367, 372, 369, 370, 376, 375, 371, 374, 383, 382, 389, 388, 391, 387, 381, 380, 385, 373, 360, 366, 362, 363, 365, 359), (349, 160, 165, 345), (386, 105, 110, 379), (404, 70, 75, 405), (377, 115, 120, 378), (355, 150, 155, 348), (394, 30, 35, 399), (401, 40, 45, 400), (316, 230, 235, 315), (345, 165, 170, 339), (313, 205, 210, 318), (352, 125, 130, 353), (350, 135, 140, 351), (348, 155, 160, 349), (357, 5, 10, 358), (354, 145, 150, 355), (384, 15, 20, 390), (312, 225, 230, 316), (393, 25, 30, 394), (402, 50, 55, 403), (398, 85, 90, 396), (358, 10, 15, 384), (320, 200, 205, 313), (405, 75, 80, 397), (397, 80, 85, 398), (339, 170, 175, 340), (353, 130, 135, 350), (333, 185, 190, 327), (319, 195, 200, 320), (351, 140, 145, 354), (317, 220, 225, 312), (378, 120, 125, 352), (314, 215, 220, 317), (318, 210, 215, 314), (399, 35, 40, 401)])
me_cube.materials.append(mat_material)
me_cube.use_remesh_preserve_volume = False
me_cube.use_remesh_preserve_attributes = False
me_cube.use_mirror_vertex_groups = False
me_cube.update()

# ---- objects
ob_torus = bpy.data.objects.new('Torus', me_torus)
ob_cylinder = bpy.data.objects.new('Cylinder', me_cylinder)
ob_cube_001 = bpy.data.objects.new('Cube.001', me_cube_001)
ob_cube = bpy.data.objects.new('Cube', me_cube)
ob_lamp = bpy.data.objects.new('Lamp', light_lamp)
ob_camera = bpy.data.objects.new('Camera', cam_camera)

# ---- transforms, parenting, visibility, modifiers, constraints
ob_torus.location = (0.0, 0.0, -10.25)
ob_torus.hide_viewport = True
ob_torus.lineart.crease_threshold = 0.0
ob_cylinder.location = (0.0, 0.0, -30.0)
ob_cylinder.rotation_euler = (1.571, 0.0, 1.571)
ob_cylinder.scale = (1.045, 1.045, 1.0)
ob_cylinder.hide_viewport = True
ob_cylinder.lineart.crease_threshold = 0.0
ob_cube_001.location = (0.0, 0.0, -20.48)
ob_cube_001.scale = (32.5, 31.5, 10.0)
ob_cube_001.lock_rotations_4d = False
ob_cube_001.empty_display_type = 'ARROWS'
ob_cube_001.lineart.crease_threshold = 0.0
ob_cube.location = (0.0, 0.0, 0.0)
ob_cube.scale = (32.5, 31.5, 10.0)
ob_cube.lock_rotations_4d = False
ob_cube.empty_display_type = 'ARROWS'
ob_cube.lineart.crease_threshold = 0.0
ob_lamp.location = (4.076, 1.005, 5.904)
ob_lamp.rotation_euler = (0.6503, 0.05522, 1.866)
ob_lamp.lock_rotations_4d = False
ob_lamp.empty_display_type = 'ARROWS'
ob_lamp.color = (0.0, 0.0, 0.0, 0.0)
ob_lamp.lineart.crease_threshold = 0.0
ob_camera.location = (7.481, -6.508, 5.344)
ob_camera.rotation_euler = (1.109, 0.0, 0.8149)
ob_camera.lock_rotations_4d = False
ob_camera.empty_display_type = 'ARROWS'
ob_camera.color = (0.0, 0.0, 0.0, 0.0)
ob_camera.display_type = 'WIRE'
ob_camera.lineart.crease_threshold = 0.0

# ---- collection membership
col_collection_1.objects.link(ob_torus)
col_collection_1.objects.link(ob_cylinder)
col_collection_1.objects.link(ob_cube_001)
col_collection_1.objects.link(ob_cube)
col_collection_1.objects.link(ob_lamp)
col_collection_1.objects.link(ob_camera)

# ---- scene / render settings (as saved in the file)
scene.camera = ob_camera
scene.frame_start = 1; scene.frame_end = 250; scene.frame_set(1)
scene.render.engine = 'BLENDER_EEVEE_NEXT'
scene.render.resolution_percentage = 50
scene.render.dither_intensity = 0.0
scene.cycles.use_denoising = False
scene.cycles.samples = 128
scene.cycles.sampling_pattern = 'TABULATED_SOBOL'
scene.cycles.use_adaptive_sampling = False
scene.cycles.use_light_tree = False
scene.cycles.blur_glossy = 0.0
scene.cycles.sample_clamp_indirect = 0.0
scene.view_settings.view_transform = 'Standard'
bpy.context.view_layer.update()
